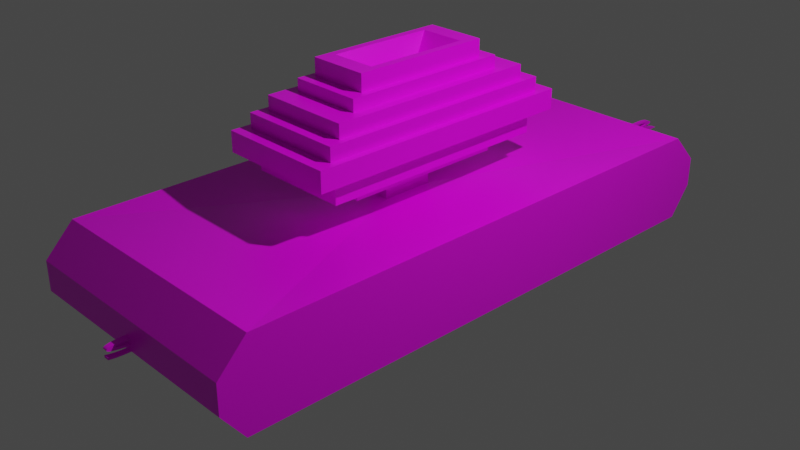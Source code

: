 # Source: spikelauncher.blend  (saved by Blender 2.93.20; exported with 4.5.12 LTS)
import bpy
from mathutils import Matrix  # noqa: F401  (used for matrix-valued properties, if any)

bpy.ops.wm.read_factory_settings(use_empty=True)
scene = bpy.context.scene
scene.name = 'Scene'

# ---- collections
col_collection = bpy.data.collections.new('Collection'); scene.collection.children.link(col_collection)

# ---- images (referenced by path relative to the original .blend; pixels are not part of the script)
import os
ASSET_DIR = os.environ.get("B2B_ASSET_DIR", "")  # directory of the original .blend (textures are referenced by path, not embedded)
HERE = os.path.dirname(os.path.abspath(__file__))  # packed textures are extracted next to this script under _unpacked/

def load_image(name, relpath, width, height, colorspace="sRGB"):
    """Load a texture the original file referenced (path relative to the .blend, or extracted next to this script)."""
    p = next((c for c in (os.path.join(HERE, relpath), os.path.join(ASSET_DIR, relpath)) if relpath and os.path.exists(c)), "")
    if p:
        img = bpy.data.images.load(p, check_existing=True)
        img.name = name
    else:  # same state as the original file: an image datablock whose file is absent (Cycles renders it pink)
        img = bpy.data.images.new(name, width, height)
        img.source = "FILE"
        img.filepath = "//" + (relpath or name)
    img.colorspace_settings.name = colorspace
    return img
img_palet_jpg = load_image('palet.jpg', 'palet.jpg', 1024, 1024, 'sRGB')
img_renk_palet__png = load_image('RENK PALETİ.png', 'RENK PALETİ.png', 1024, 1024, 'sRGB')

# ---- materials (node trees are filled in below, after node groups)
mat_material = bpy.data.materials.new('Material')
mat_material.alpha_threshold = 0.0
mat_material.use_transparent_shadow = False
mat_material.line_color = (0.0, 0.0, 0.0, 1.0)
mat_material_002 = bpy.data.materials.new('Material.002')
mat_material_002.use_transparent_shadow = False

# ---- material node trees
mat_material.use_nodes = True; mat_material.node_tree.nodes.clear()
_N = mat_material.node_tree.nodes; _L = mat_material.node_tree.links
n0 = _N.new('ShaderNodeOutputMaterial'); n0.name = 'Material Output'; n0.location = (300, 300)
n1 = _N.new('ShaderNodeBsdfPrincipled'); n1.name = 'Principled BSDF'; n1.location = (10, 300)
n1.distribution = 'GGX'
n1.subsurface_method = 'BURLEY'
n1.inputs[2].default_value = 0.4
n1.inputs[3].default_value = 1.45
n1.inputs[27].default_value = (0.0, 0.0, 0.0, 1.0)
n1.inputs[28].default_value = 1.0
n2 = _N.new('ShaderNodeTexImage'); n2.name = 'Image Texture'; n2.location = (-280, 275)
n2.image = img_palet_jpg
_L.new(n1.outputs[0], n0.inputs[0])
_L.new(n2.outputs[0], n1.inputs[0])
n0.is_active_output = True
mat_material_002.use_nodes = True; mat_material_002.node_tree.nodes.clear()
_N = mat_material_002.node_tree.nodes; _L = mat_material_002.node_tree.links
n0 = _N.new('ShaderNodeBsdfPrincipled'); n0.name = 'Principled BSDF'; n0.location = (10, 300)
n0.distribution = 'GGX'
n0.subsurface_method = 'BURLEY'
n0.inputs[3].default_value = 1.45
n0.inputs[27].default_value = (0.0, 0.0, 0.0, 1.0)
n0.inputs[28].default_value = 1.0
n1 = _N.new('ShaderNodeOutputMaterial'); n1.name = 'Material Output'; n1.location = (300, 300)
n2 = _N.new('ShaderNodeTexImage'); n2.name = 'Image Texture'; n2.location = (-280, 275)
n2.image = img_renk_palet__png
_L.new(n0.outputs[0], n1.inputs[0])
_L.new(n2.outputs[0], n0.inputs[0])
n1.is_active_output = True

# ---- world
world_world = bpy.data.worlds.new('World'); scene.world = world_world
world_world.use_nodes = True; world_world.node_tree.nodes.clear()
_N = world_world.node_tree.nodes; _L = world_world.node_tree.links
n0 = _N.new('ShaderNodeOutputWorld'); n0.name = 'World Output'; n0.location = (300, 300)
n1 = _N.new('ShaderNodeBackground'); n1.name = 'Background'; n1.location = (10, 300)
n1.inputs[0].default_value = (0.05088, 0.05088, 0.05088, 1.0)
_L.new(n1.outputs[0], n0.inputs[0])
n0.is_active_output = True
world_world.color = (0.05088, 0.05088, 0.05088)
world_world.use_sun_shadow = False
world_world.sun_shadow_jitter_overblur = 0.0

# ---- cameras
cam_camera = bpy.data.cameras.new('Camera')
cam_camera.clip_end = 100.0
cam_camera.ortho_scale = 7.314

# ---- lights
light_light = bpy.data.lights.new('Light', 'POINT')
light_light.transmission_factor = 0.0
light_light.energy = 1000.0
light_light.shadow_soft_size = 0.1
light_light.shadow_maximum_resolution = 0.006
light_light.use_absolute_resolution = True

# ---- meshes
me_cube = bpy.data.meshes.new('Cube')
me_cube.from_pydata([(1.34, 1.422, -1.126), (-1.34, 1.391, 1.126), (-1.34, 1.422, -1.126), (-1.34, 1.541, 0.3752), (1.34, 1.391, 1.126), (0.3739, 0.4299, 1.767), (-0.3739, 0.4299, 1.767), (0.3739, 0.4299, 1.445), (-0.3739, 0.4299, 1.445), (-0.1215, 0.1397, 1.445), (0.1215, 0.1397, 1.445), (0.1215, 0.1397, 0.8401), (-0.1215, 0.1397, 0.8401), (0.5421, 0.6233, 1.767), (-0.5421, 0.6233, 1.767), (0.5421, 0.6233, 2.288), (-0.5421, 0.6233, 2.288), (0.6443, 0.7408, 2.288), (-0.6443, 0.7408, 2.288), (0.6443, 0.7408, 2.804), (-0.6443, 0.7408, 2.804), (0.5707, 0.6562, 2.804), (-0.5707, 0.6562, 2.804), (0.5707, 0.6562, 3.159), (-0.5707, 0.6562, 3.159), (0.5018, 0.5769, 3.159), (-0.5018, 0.5769, 3.159), (0.5018, 0.5769, 3.511), (-0.5018, 0.5769, 3.511), (0.3903, 0.4488, 3.511), (-0.3903, 0.4488, 3.511), (0.3903, 0.4488, 3.815), (-0.3903, 0.4488, 3.815), (0.3234, 0.3719, 3.815), (-0.3234, 0.3719, 3.815), (0.3234, 0.3719, 4.246), (-0.3234, 0.3719, 4.246), (0.2433, 0.2798, 4.246), (-0.2433, 0.2798, 4.246), (0.1691, 0.1945, 3.694), (-0.1691, 0.1945, 3.694), (0.3739, 0.0, 1.767), (-0.3739, 0.0, 1.445), (-0.3739, 0.0, 1.767), (0.3739, 0.0, 1.445), (0.1215, 0.0, 1.445), (0.1215, 0.0, 0.8401), (-0.1215, 0.0, 0.8401), (-0.1215, 0.0, 1.445), (-1.34, 0.0, -1.126), (-1.34, 0.0, 1.126), (1.34, 0.0, 1.126), (1.34, 0.0, -1.126), (0.5421, 0.0, 1.767), (-0.5421, 0.0, 1.767), (0.5421, 0.0, 2.288), (-0.5421, 0.0, 2.288), (0.6443, 0.0, 2.288), (-0.6443, 0.0, 2.288), (0.6443, 0.0, 2.804), (-0.6443, 0.0, 2.804), (0.5707, 0.0, 2.804), (-0.5707, 0.0, 2.804), (0.5707, 0.0, 3.159), (-0.5707, 0.0, 3.159), (0.5018, 0.0, 3.159), (-0.5018, 0.0, 3.159), (0.5018, 0.0, 3.511), (-0.5018, 0.0, 3.511), (0.3903, 0.0, 3.511), (-0.3903, 0.0, 3.511), (0.3903, 0.0, 3.815), (-0.3903, 0.0, 3.815), (0.3234, 0.0, 3.815), (-0.3234, 0.0, 3.815), (0.3234, 0.0, 4.246), (-0.3234, 0.0, 4.246), (0.2433, 0.0, 4.246), (-0.2433, 0.0, 4.246), (0.1691, 0.0, 3.694), (-0.1691, 0.0, 3.694), (0.1531, 0.8583, -1.126), (-0.1531, 0.8583, -1.126), (0.1531, 0.6823, -1.126), (-0.1531, 0.6823, -1.126), (0.1531, 0.8583, -3.349), (-0.1531, 0.8583, -3.349), (0.1531, 0.6823, -3.349), (-0.1531, 0.6823, -3.349), (1.34, 0.0, -0.3752), (1.34, 0.0, 0.3752), (-1.34, 0.0, -0.3752), (-1.34, 0.0, 0.3752), (1.34, 1.541, -0.3752), (1.34, 1.541, 0.3752), (-1.34, 1.541, -0.3752)], [], [(45, 10, 7, 44), (46, 11, 10, 45), (41, 5, 13, 53), (7, 8, 6, 5), (11, 12, 9, 10), (4, 1, 12, 11), (3, 1, 4, 94), (10, 9, 8, 7), (44, 7, 5, 41), (0, 93, 89, 52), (51, 4, 11, 46), (92, 50, 1, 3), (5, 6, 14, 13), (49, 91, 95, 2), (53, 13, 15, 55), (91, 92, 3, 95), (13, 14, 16, 15), (17, 18, 20, 19), (15, 16, 18, 17), (55, 15, 17, 57), (57, 17, 19, 59), (59, 19, 21, 61), (19, 20, 22, 21), (21, 22, 24, 23), (61, 21, 23, 63), (63, 23, 25, 65), (23, 24, 26, 25), (65, 25, 27, 67), (25, 26, 28, 27), (67, 27, 29, 69), (27, 28, 30, 29), (69, 29, 31, 71), (29, 30, 32, 31), (31, 32, 34, 33), (71, 31, 33, 73), (75, 35, 37, 77), (73, 33, 35, 75), (33, 34, 36, 35), (35, 36, 38, 37), (93, 94, 90, 89), (37, 38, 40, 39), (77, 37, 39, 79), (39, 40, 80, 79), (36, 76, 78, 38), (38, 78, 80, 40), (34, 74, 76, 36), (30, 70, 72, 32), (32, 72, 74, 34), (28, 68, 70, 30), (26, 66, 68, 28), (24, 64, 66, 26), (20, 60, 62, 22), (22, 62, 64, 24), (18, 58, 60, 20), (14, 54, 56, 16), (16, 56, 58, 18), (6, 43, 54, 14), (52, 49, 84, 83), (94, 4, 51, 90), (12, 47, 48, 9), (9, 48, 42, 8), (1, 50, 47, 12), (95, 3, 94, 93), (8, 42, 43, 6), (84, 82, 86, 88), (2, 95, 93, 0), (0, 52, 83, 81), (2, 0, 81, 82), (49, 2, 82, 84), (86, 85, 87, 88), (82, 81, 85, 86), (83, 84, 88, 87), (81, 83, 87, 85)])
_uv = me_cube.uv_layers.new(name='UVMap')
_uv.uv.foreach_set('vector', [0.625, 0.375, 0.625, 0.25, 0.625, 0.25, 0.625, 0.375, 0.2498, 0.3314, 0.2498, 0.2936, 0.2498, 0.2936, 0.2498, 0.3314, 0.625, 0.375, 0.625, 0.25, 0.625, 0.25, 0.625, 0.375, 0.625, 0.25, 0.625, 0.0, 0.625, 0.0, 0.625, 0.25, 0.625, 0.25, 0.625, 0.0, 0.625, 0.0, 0.625, 0.25, 0.2672, 0.2915, 0.2672, 0.2906, 0.2672, 0.2906, 0.2672, 0.2915, 0.5417, 0.0, 0.625, 0.0, 0.625, 0.25, 0.5417, 0.25, 0.625, 0.25, 0.625, 0.0, 0.625, 0.0, 0.625, 0.25, 0.3002, 0.5565, 0.3002, 0.5277, 0.3002, 0.5277, 0.3002, 0.5565, 0.7372, 0.2755, 0.7372, 0.2755, 0.7372, 0.2755, 0.7372, 0.2755, 0.2632, 0.3403, 0.2632, 0.3353, 0.2632, 0.3353, 0.2632, 0.3403, 0.7917, 0.625, 0.875, 0.625, 0.875, 0.75, 0.7917, 0.75, 0.625, 0.25, 0.625, 0.0, 0.625, 0.0, 0.625, 0.25, 0.625, 0.625, 0.7083, 0.625, 0.7083, 0.75, 0.625, 0.75, 0.3282, 0.1817, 0.3282, 0.1522, 0.3282, 0.1522, 0.3282, 0.1817, 0.7083, 0.625, 0.7917, 0.625, 0.7917, 0.75, 0.7083, 0.75, 0.625, 0.25, 0.625, 0.0, 0.625, 0.0, 0.625, 0.25, 0.625, 0.25, 0.625, 0.0, 0.625, 0.0, 0.625, 0.25, 0.625, 0.25, 0.625, 0.0, 0.625, 0.0, 0.625, 0.25, 0.625, 0.375, 0.625, 0.25, 0.625, 0.25, 0.625, 0.375, 0.3768, 0.534, 0.3768, 0.4841, 0.3768, 0.4841, 0.3768, 0.534, 0.625, 0.7283, 0.625, 0.6033, 0.625, 0.6033, 0.625, 0.7283, 0.625, 0.25, 0.625, 0.0, 0.625, 0.0, 0.625, 0.25, 0.625, 0.25, 0.625, 0.0, 0.625, 0.0, 0.625, 0.25, 0.2917, 0.2372, 0.2917, 0.2144, 0.2917, 0.2144, 0.2917, 0.2372, 0.625, 0.7283, 0.625, 0.6033, 0.625, 0.6033, 0.625, 0.7283, 0.625, 0.25, 0.625, 0.0, 0.625, 0.0, 0.625, 0.25, 0.7628, 0.3368, 0.7628, 0.3104, 0.7628, 0.3104, 0.7628, 0.3368, 0.625, 0.25, 0.625, 0.0, 0.625, 0.0, 0.625, 0.25, 0.7628, 0.3368, 0.7628, 0.3104, 0.7628, 0.3104, 0.7628, 0.3368, 0.625, 0.25, 0.625, 0.0, 0.625, 0.0, 0.625, 0.25, 0.7628, 0.3368, 0.7628, 0.3104, 0.7628, 0.3104, 0.7628, 0.3368, 0.625, 0.25, 0.625, 0.0, 0.625, 0.0, 0.625, 0.25, 0.625, 0.25, 0.625, 0.0, 0.625, 0.0, 0.625, 0.25, 0.7628, 0.3368, 0.7628, 0.3104, 0.7628, 0.3104, 0.7628, 0.3368, 0.625, 0.7283, 0.625, 0.6033, 0.625, 0.6033, 0.625, 0.7283, 0.7628, 0.3368, 0.7628, 0.3104, 0.7628, 0.3104, 0.7628, 0.3368, 0.625, 0.25, 0.625, 0.0, 0.625, 0.0, 0.625, 0.25, 0.625, 0.6033, 0.625, 0.6533, 0.625, 0.6533, 0.625, 0.6033, 0.7305, 0.2818, 0.7403, 0.2818, 0.7403, 0.2965, 0.7305, 0.2965, 0.625, 0.25, 0.625, 0.0, 0.625, 0.0, 0.625, 0.25, 0.625, 0.375, 0.625, 0.25, 0.625, 0.25, 0.625, 0.375, 0.125, 0.5, 0.375, 0.5, 0.375, 0.625, 0.125, 0.625, 0.875, 0.75, 0.875, 0.625, 0.875, 0.625, 0.875, 0.75, 0.875, 0.75, 0.875, 0.625, 0.875, 0.625, 0.875, 0.75, 0.875, 0.75, 0.875, 0.625, 0.875, 0.625, 0.875, 0.75, 0.875, 0.75, 0.875, 0.625, 0.875, 0.625, 0.875, 0.75, 0.875, 0.75, 0.875, 0.625, 0.875, 0.625, 0.875, 0.75, 0.875, 0.75, 0.875, 0.625, 0.875, 0.625, 0.875, 0.75, 0.875, 0.75, 0.875, 0.625, 0.875, 0.625, 0.875, 0.75, 0.875, 0.75, 0.875, 0.625, 0.875, 0.625, 0.875, 0.75, 0.875, 0.75, 0.875, 0.625, 0.875, 0.625, 0.875, 0.75, 0.875, 0.75, 0.875, 0.625, 0.875, 0.625, 0.875, 0.75, 0.875, 0.75, 0.875, 0.625, 0.875, 0.625, 0.875, 0.75, 0.875, 0.75, 0.875, 0.625, 0.875, 0.625, 0.875, 0.75, 0.875, 0.75, 0.875, 0.625, 0.875, 0.625, 0.875, 0.75, 0.875, 0.75, 0.875, 0.625, 0.875, 0.625, 0.875, 0.75, 0.625, 0.875, 0.375, 0.875, 0.375, 0.875, 0.625, 0.875, 0.7403, 0.2818, 0.7502, 0.2818, 0.7502, 0.2965, 0.7403, 0.2965, 0.875, 0.75, 0.875, 0.625, 0.875, 0.625, 0.875, 0.75, 0.875, 0.75, 0.875, 0.625, 0.875, 0.625, 0.875, 0.75, 0.2682, 0.2934, 0.2682, 0.2929, 0.2682, 0.2929, 0.2682, 0.2934, 0.4583, 0.0, 0.5417, 0.0, 0.5417, 0.25, 0.4583, 0.25, 0.875, 0.75, 0.875, 0.625, 0.875, 0.625, 0.875, 0.75, 0.625, 0.625, 0.625, 0.75, 0.625, 0.75, 0.625, 0.625, 0.375, 0.0, 0.4583, 0.0, 0.4583, 0.25, 0.375, 0.25, 0.375, 0.25, 0.375, 0.375, 0.375, 0.375, 0.375, 0.25, 0.375, 0.0, 0.375, 0.25, 0.375, 0.25, 0.375, 0.0, 0.625, 0.625, 0.625, 0.75, 0.625, 0.75, 0.625, 0.625, 0.375, 0.75, 0.625, 0.75, 0.625, 0.875, 0.375, 0.875, 0.375, 0.0, 0.375, 0.25, 0.375, 0.25, 0.375, 0.0, 0.625, 0.875, 0.375, 0.875, 0.375, 0.875, 0.625, 0.875, 0.6774, 0.2887, 0.6774, 0.3251, 0.6774, 0.3251, 0.6774, 0.2887])
me_cube.materials.append(mat_material)
me_cube.use_remesh_preserve_volume = False
me_cube.use_remesh_preserve_attributes = False
me_cube.use_mirror_vertex_groups = False
me_cube.update()
me_text = bpy.data.meshes.new('Text')
me_text.from_pydata([(4.75, -0.659, 0.0), (4.748, -0.608, 0.0), (4.743, -0.5602, 0.0), (4.734, -0.5157, 0.0), (4.722, -0.4749, 0.0), (4.707, -0.438, 0.0), (4.69, -0.4052, 0.0), (4.669, -0.3769, 0.0), (4.646, -0.3531, 0.0), (4.62, -0.3342, 0.0), (4.592, -0.3203, 0.0), (4.562, -0.3119, 0.0), (4.53, -0.309, 0.0), (4.498, -0.3119, 0.0), (4.468, -0.3203, 0.0), (4.44, -0.3342, 0.0), (4.414, -0.3531, 0.0), (4.391, -0.3769, 0.0), (4.371, -0.4052, 0.0), (4.353, -0.438, 0.0), (4.338, -0.4749, 0.0), (4.326, -0.5157, 0.0), (4.317, -0.5602, 0.0), (4.312, -0.608, 0.0), (4.31, -0.659, 0.0), (4.312, -0.71, 0.0), (4.317, -0.7578, 0.0), (4.326, -0.8023, 0.0), (4.338, -0.8431, 0.0), (4.353, -0.88, 0.0), (4.371, -0.9127, 0.0), (4.391, -0.9411, 0.0), (4.414, -0.9649, 0.0), (4.44, -0.9838, 0.0), (4.468, -0.9977, 0.0), (4.498, -1.006, 0.0), (4.53, -1.009, 0.0), (4.562, -1.006, 0.0), (4.592, -0.9977, 0.0), (4.62, -0.9838, 0.0), (4.646, -0.9649, 0.0), (4.669, -0.9411, 0.0), (4.69, -0.9128, 0.0), (4.707, -0.88, 0.0), (4.722, -0.8431, 0.0), (4.734, -0.8023, 0.0), (4.743, -0.7578, 0.0), (4.748, -0.71, 0.0), (4.652, -0.659, 0.0), (4.651, -0.6977, 0.0), (4.648, -0.7336, 0.0), (4.644, -0.7667, 0.0), (4.637, -0.7967, 0.0), (4.629, -0.8237, 0.0), (4.62, -0.8475, 0.0), (4.608, -0.8679, 0.0), (4.595, -0.8849, 0.0), (4.581, -0.8983, 0.0), (4.565, -0.9081, 0.0), (4.548, -0.914, 0.0), (4.53, -0.916, 0.0), (4.512, -0.914, 0.0), (4.495, -0.9081, 0.0), (4.479, -0.8983, 0.0), (4.465, -0.8849, 0.0), (4.452, -0.8679, 0.0), (4.441, -0.8475, 0.0), (4.431, -0.8237, 0.0), (4.423, -0.7967, 0.0), (4.416, -0.7667, 0.0), (4.412, -0.7336, 0.0), (4.409, -0.6977, 0.0), (4.408, -0.659, 0.0), (4.409, -0.6203, 0.0), (4.412, -0.5844, 0.0), (4.416, -0.5513, 0.0), (4.423, -0.5213, 0.0), (4.431, -0.4943, 0.0), (4.44, -0.4705, 0.0), (4.452, -0.4501, 0.0), (4.465, -0.4331, 0.0), (4.479, -0.4197, 0.0), (4.495, -0.4099, 0.0), (4.512, -0.404, 0.0), (4.53, -0.402, 0.0), (4.548, -0.404, 0.0), (4.565, -0.4099, 0.0), (4.581, -0.4197, 0.0), (4.595, -0.4331, 0.0), (4.608, -0.4501, 0.0), (4.62, -0.4705, 0.0), (4.629, -0.4943, 0.0), (4.637, -0.5213, 0.0), (4.644, -0.5513, 0.0), (4.648, -0.5844, 0.0), (4.651, -0.6203, 0.0), (4.25, -0.659, 0.0), (4.248, -0.608, 0.0), (4.243, -0.5602, 0.0), (4.234, -0.5157, 0.0), (4.222, -0.4749, 0.0), (4.207, -0.438, 0.0), (4.19, -0.4052, 0.0), (4.169, -0.3769, 0.0), (4.146, -0.3531, 0.0), (4.12, -0.3342, 0.0), (4.092, -0.3203, 0.0), (4.062, -0.3119, 0.0), (4.03, -0.309, 0.0), (3.998, -0.3119, 0.0), (3.968, -0.3203, 0.0), (3.94, -0.3342, 0.0), (3.914, -0.3531, 0.0), (3.891, -0.3769, 0.0), (3.871, -0.4052, 0.0), (3.853, -0.438, 0.0), (3.838, -0.4749, 0.0), (3.826, -0.5157, 0.0), (3.817, -0.5602, 0.0), (3.812, -0.608, 0.0), (3.81, -0.659, 0.0), (3.812, -0.71, 0.0), (3.817, -0.7578, 0.0), (3.826, -0.8023, 0.0), (3.838, -0.8431, 0.0), (3.853, -0.88, 0.0), (3.871, -0.9127, 0.0), (3.891, -0.9411, 0.0), (3.914, -0.9649, 0.0), (3.94, -0.9838, 0.0), (3.968, -0.9977, 0.0), (3.998, -1.006, 0.0), (4.03, -1.009, 0.0), (4.062, -1.006, 0.0), (4.092, -0.9977, 0.0), (4.12, -0.9838, 0.0), (4.146, -0.9649, 0.0), (4.169, -0.9411, 0.0), (4.189, -0.9128, 0.0), (4.207, -0.88, 0.0), (4.222, -0.8431, 0.0), (4.234, -0.8023, 0.0), (4.243, -0.7578, 0.0), (4.248, -0.71, 0.0), (4.152, -0.659, 0.0), (4.151, -0.6977, 0.0), (4.148, -0.7336, 0.0), (4.144, -0.7667, 0.0), (4.137, -0.7967, 0.0), (4.129, -0.8237, 0.0), (4.12, -0.8475, 0.0), (4.108, -0.8679, 0.0), (4.095, -0.8849, 0.0), (4.081, -0.8983, 0.0), (4.065, -0.9081, 0.0), (4.048, -0.914, 0.0), (4.03, -0.916, 0.0), (4.012, -0.914, 0.0), (3.995, -0.9081, 0.0), (3.979, -0.8983, 0.0), (3.965, -0.8849, 0.0), (3.952, -0.8679, 0.0), (3.941, -0.8475, 0.0), (3.931, -0.8237, 0.0), (3.923, -0.7967, 0.0), (3.916, -0.7667, 0.0), (3.912, -0.7336, 0.0), (3.909, -0.6977, 0.0), (3.908, -0.659, 0.0), (3.909, -0.6203, 0.0), (3.912, -0.5844, 0.0), (3.916, -0.5513, 0.0), (3.923, -0.5213, 0.0), (3.931, -0.4943, 0.0), (3.941, -0.4705, 0.0), (3.952, -0.4501, 0.0), (3.965, -0.4331, 0.0), (3.979, -0.4197, 0.0), (3.995, -0.4099, 0.0), (4.012, -0.404, 0.0), (4.03, -0.402, 0.0), (4.048, -0.404, 0.0), (4.065, -0.4099, 0.0), (4.081, -0.4197, 0.0), (4.095, -0.4331, 0.0), (4.108, -0.4501, 0.0), (4.12, -0.4705, 0.0), (4.129, -0.4943, 0.0), (4.137, -0.5213, 0.0), (4.144, -0.5513, 0.0), (4.148, -0.5844, 0.0), (4.151, -0.6203, 0.0), (3.75, -0.659, 0.0), (3.748, -0.608, 0.0), (3.743, -0.5602, 0.0), (3.734, -0.5157, 0.0), (3.722, -0.4749, 0.0), (3.707, -0.438, 0.0), (3.69, -0.4052, 0.0), (3.669, -0.3769, 0.0), (3.646, -0.3531, 0.0), (3.62, -0.3342, 0.0), (3.592, -0.3203, 0.0), (3.562, -0.3119, 0.0), (3.53, -0.309, 0.0), (3.498, -0.3119, 0.0), (3.468, -0.3203, 0.0), (3.44, -0.3342, 0.0), (3.414, -0.3531, 0.0), (3.391, -0.3769, 0.0), (3.371, -0.4052, 0.0), (3.353, -0.438, 0.0), (3.338, -0.4749, 0.0), (3.326, -0.5157, 0.0), (3.317, -0.5602, 0.0), (3.312, -0.608, 0.0), (3.31, -0.659, 0.0), (3.312, -0.71, 0.0), (3.317, -0.7578, 0.0), (3.326, -0.8023, 0.0), (3.338, -0.8431, 0.0), (3.353, -0.88, 0.0), (3.371, -0.9127, 0.0), (3.391, -0.9411, 0.0), (3.414, -0.9649, 0.0), (3.44, -0.9838, 0.0), (3.468, -0.9977, 0.0), (3.498, -1.006, 0.0), (3.53, -1.009, 0.0), (3.562, -1.006, 0.0), (3.592, -0.9977, 0.0), (3.62, -0.9838, 0.0), (3.646, -0.9649, 0.0), (3.669, -0.9411, 0.0), (3.69, -0.9128, 0.0), (3.707, -0.88, 0.0), (3.722, -0.8431, 0.0), (3.734, -0.8023, 0.0), (3.743, -0.7578, 0.0), (3.748, -0.71, 0.0), (3.652, -0.659, 0.0), (3.651, -0.6977, 0.0), (3.648, -0.7336, 0.0), (3.644, -0.7667, 0.0), (3.637, -0.7967, 0.0), (3.629, -0.8237, 0.0), (3.62, -0.8475, 0.0), (3.608, -0.8679, 0.0), (3.595, -0.8849, 0.0), (3.581, -0.8983, 0.0), (3.565, -0.9081, 0.0), (3.548, -0.914, 0.0), (3.53, -0.916, 0.0), (3.512, -0.914, 0.0), (3.495, -0.9081, 0.0), (3.479, -0.8983, 0.0), (3.465, -0.8849, 0.0), (3.452, -0.8679, 0.0), (3.441, -0.8475, 0.0), (3.431, -0.8237, 0.0), (3.423, -0.7967, 0.0), (3.416, -0.7667, 0.0), (3.412, -0.7336, 0.0), (3.409, -0.6977, 0.0), (3.408, -0.659, 0.0), (3.409, -0.6203, 0.0), (3.412, -0.5844, 0.0), (3.416, -0.5513, 0.0), (3.423, -0.5213, 0.0), (3.431, -0.4943, 0.0), (3.441, -0.4705, 0.0), (3.452, -0.4501, 0.0), (3.465, -0.4331, 0.0), (3.479, -0.4197, 0.0), (3.495, -0.4099, 0.0), (3.512, -0.404, 0.0), (3.53, -0.402, 0.0), (3.548, -0.404, 0.0), (3.565, -0.4099, 0.0), (3.581, -0.4197, 0.0), (3.595, -0.4331, 0.0), (3.608, -0.4501, 0.0), (3.62, -0.4705, 0.0), (3.629, -0.4943, 0.0), (3.637, -0.5213, 0.0), (3.644, -0.5513, 0.0), (3.648, -0.5844, 0.0), (3.651, -0.6203, 0.0), (3.246, -0.907, 0.0), (2.985, -0.907, 0.0), (3.021, -0.8635, 0.0), (3.053, -0.8233, 0.0), (3.082, -0.7861, 0.0), (3.108, -0.7514, 0.0), (3.129, -0.7189, 0.0), (3.148, -0.6882, 0.0), (3.163, -0.659, 0.0), (3.176, -0.6309, 0.0), (3.185, -0.6035, 0.0), (3.192, -0.5765, 0.0), (3.196, -0.5494, 0.0), (3.197, -0.522, 0.0), (3.195, -0.4913, 0.0), (3.19, -0.4625, 0.0), (3.182, -0.4356, 0.0), (3.17, -0.4108, 0.0), (3.156, -0.3883, 0.0), (3.139, -0.3682, 0.0), (3.12, -0.3508, 0.0), (3.098, -0.3362, 0.0), (3.073, -0.3246, 0.0), (3.047, -0.316, 0.0), (3.019, -0.3108, 0.0), (2.989, -0.309, 0.0), (2.975, -0.3094, 0.0), (2.962, -0.3108, 0.0), (2.948, -0.313, 0.0), (2.935, -0.3161, 0.0), (2.922, -0.3201, 0.0), (2.909, -0.325, 0.0), (2.895, -0.3308, 0.0), (2.882, -0.3376, 0.0), (2.869, -0.3453, 0.0), (2.855, -0.3539, 0.0), (2.842, -0.3635, 0.0), (2.828, -0.374, 0.0), (2.828, -0.497, 0.0), (2.842, -0.4805, 0.0), (2.855, -0.4659, 0.0), (2.868, -0.4531, 0.0), (2.881, -0.442, 0.0), (2.894, -0.4326, 0.0), (2.907, -0.4247, 0.0), (2.92, -0.4183, 0.0), (2.933, -0.4133, 0.0), (2.945, -0.4095, 0.0), (2.957, -0.407, 0.0), (2.97, -0.4055, 0.0), (2.982, -0.405, 0.0), (2.998, -0.4061, 0.0), (3.014, -0.4093, 0.0), (3.029, -0.4145, 0.0), (3.042, -0.4215, 0.0), (3.055, -0.4304, 0.0), (3.066, -0.4409, 0.0), (3.075, -0.453, 0.0), (3.084, -0.4665, 0.0), (3.09, -0.4814, 0.0), (3.095, -0.4975, 0.0), (3.098, -0.5147, 0.0), (3.099, -0.533, 0.0), (3.099, -0.5468, 0.0), (3.098, -0.5598, 0.0), (3.096, -0.5721, 0.0), (3.094, -0.584, 0.0), (3.091, -0.5955, 0.0), (3.087, -0.6067, 0.0), (3.083, -0.618, 0.0), (3.078, -0.6294, 0.0), (3.072, -0.641, 0.0), (3.066, -0.653, 0.0), (3.059, -0.6657, 0.0), (3.051, -0.679, 0.0), (3.036, -0.7042, 0.0), (3.019, -0.7303, 0.0), (3.0, -0.757, 0.0), (2.98, -0.7842, 0.0), (2.96, -0.8116, 0.0), (2.939, -0.839, 0.0), (2.917, -0.8663, 0.0), (2.896, -0.8931, 0.0), (2.875, -0.9195, 0.0), (2.854, -0.945, 0.0), (2.833, -0.9696, 0.0), (2.814, -0.993, 0.0), (2.814, -1.0, 0.0), (3.246, -1.0, 0.0), (7.312, 0.682, 0.0), (7.312, 0.0, 0.0), (7.41, 0.0, 0.0), (7.41, 0.296, 0.0), (7.451, 0.296, 0.0), (7.463, 0.2956, 0.0), (7.476, 0.2942, 0.0), (7.488, 0.2913, 0.0), (7.5, 0.2867, 0.0), (7.513, 0.2799, 0.0), (7.527, 0.2705, 0.0), (7.541, 0.2582, 0.0), (7.556, 0.2427, 0.0), (7.573, 0.2234, 0.0), (7.591, 0.2002, 0.0), (7.61, 0.1725, 0.0), (7.632, 0.14, 0.0), (7.722, 0.0, 0.0), (7.839, 0.0, 0.0), (7.828, 0.01541, 0.0), (7.818, 0.02931, 0.0), (7.809, 0.04191, 0.0), (7.8, 0.05344, 0.0), (7.793, 0.06415, 0.0), (7.786, 0.07425, 0.0), (7.779, 0.08398, 0.0), (7.773, 0.09356, 0.0), (7.766, 0.1032, 0.0), (7.76, 0.1132, 0.0), (7.753, 0.1237, 0.0), (7.746, 0.135, 0.0), (7.733, 0.1558, 0.0), (7.721, 0.1757, 0.0), (7.709, 0.1946, 0.0), (7.697, 0.2127, 0.0), (7.686, 0.2298, 0.0), (7.674, 0.246, 0.0), (7.662, 0.2613, 0.0), (7.649, 0.2757, 0.0), (7.637, 0.2891, 0.0), (7.623, 0.3017, 0.0), (7.609, 0.3133, 0.0), (7.594, 0.324, 0.0), (7.612, 0.3319, 0.0), (7.628, 0.341, 0.0), (7.643, 0.3512, 0.0), (7.656, 0.3626, 0.0), (7.668, 0.3752, 0.0), (7.678, 0.3888, 0.0), (7.687, 0.4034, 0.0), (7.695, 0.419, 0.0), (7.7, 0.4357, 0.0), (7.705, 0.4532, 0.0), (7.707, 0.4717, 0.0), (7.708, 0.491, 0.0), (7.706, 0.5195, 0.0), (7.701, 0.5461, 0.0), (7.692, 0.5706, 0.0), (7.681, 0.593, 0.0), (7.666, 0.613, 0.0), (7.648, 0.6308, 0.0), (7.627, 0.646, 0.0), (7.603, 0.6587, 0.0), (7.577, 0.6688, 0.0), (7.549, 0.676, 0.0), (7.517, 0.6805, 0.0), (7.484, 0.682, 0.0), (7.41, 0.598, 0.0), (7.473, 0.598, 0.0), (7.496, 0.5972, 0.0), (7.516, 0.5948, 0.0), (7.534, 0.5909, 0.0), (7.55, 0.5855, 0.0), (7.564, 0.5787, 0.0), (7.575, 0.5705, 0.0), (7.585, 0.561, 0.0), (7.593, 0.5501, 0.0), (7.599, 0.5381, 0.0), (7.603, 0.5249, 0.0), (7.606, 0.5105, 0.0), (7.607, 0.495, 0.0), (7.607, 0.4808, 0.0), (7.605, 0.467, 0.0), (7.601, 0.4536, 0.0), (7.596, 0.4409, 0.0), (7.589, 0.429, 0.0), (7.58, 0.4181, 0.0), (7.568, 0.4084, 0.0), (7.555, 0.4001, 0.0), (7.538, 0.3933, 0.0), (7.519, 0.3883, 0.0), (7.498, 0.3851, 0.0), (7.473, 0.384, 0.0), (7.41, 0.384, 0.0), (7.197, 0.682, 0.0), (6.81, 0.682, 0.0), (6.81, 0.0, 0.0), (7.206, 0.0, 0.0), (7.206, 0.088, 0.0), (6.908, 0.088, 0.0), (6.908, 0.3, 0.0), (7.187, 0.3, 0.0), (7.187, 0.388, 0.0), (6.908, 0.388, 0.0), (6.908, 0.594, 0.0), (7.197, 0.594, 0.0), (6.659, 0.682, 0.0), (6.561, 0.682, 0.0), (6.561, 0.385, 0.0), (6.179, 0.385, 0.0), (6.179, 0.682, 0.0), (6.081, 0.682, 0.0), (6.081, 0.0, 0.0), (6.179, 0.0, 0.0), (6.179, 0.297, 0.0), (6.561, 0.297, 0.0), (6.561, 0.0, 0.0), (6.659, 0.0, 0.0), (5.954, 0.635, 0.0), (5.931, 0.6443, 0.0), (5.909, 0.6527, 0.0), (5.888, 0.6602, 0.0), (5.868, 0.6669, 0.0), (5.848, 0.6727, 0.0), (5.828, 0.6776, 0.0), (5.81, 0.6818, 0.0), (5.791, 0.6851, 0.0), (5.773, 0.6877, 0.0), (5.755, 0.6896, 0.0), (5.738, 0.6906, 0.0), (5.72, 0.691, 0.0), (5.667, 0.6879, 0.0), (5.617, 0.6788, 0.0), (5.57, 0.664, 0.0), (5.527, 0.6439, 0.0), (5.487, 0.6188, 0.0), (5.452, 0.589, 0.0), (5.421, 0.5549, 0.0), (5.395, 0.5168, 0.0), (5.374, 0.475, 0.0), (5.359, 0.4299, 0.0), (5.349, 0.3818, 0.0), (5.346, 0.331, 0.0), (5.348, 0.2943, 0.0), (5.355, 0.2562, 0.0), (5.368, 0.2175, 0.0), (5.385, 0.1793, 0.0), (5.407, 0.1423, 0.0), (5.434, 0.1074, 0.0), (5.467, 0.07545, 0.0), (5.505, 0.04737, 0.0), (5.549, 0.02402, 0.0), (5.598, 0.006255, 0.0), (5.653, -0.005041, 0.0), (5.714, -0.009, 0.0), (5.74, -0.008488, 0.0), (5.765, -0.006986, 0.0), (5.788, -0.004547, 0.0), (5.811, -0.001222, 0.0), (5.832, 0.002936, 0.0), (5.852, 0.007875, 0.0), (5.872, 0.01354, 0.0), (5.891, 0.01989, 0.0), (5.909, 0.02686, 0.0), (5.927, 0.0344, 0.0), (5.944, 0.04247, 0.0), (5.961, 0.051, 0.0), (5.961, 0.158, 0.0), (5.942, 0.146, 0.0), (5.922, 0.1349, 0.0), (5.902, 0.1249, 0.0), (5.882, 0.1158, 0.0), (5.862, 0.1078, 0.0), (5.842, 0.1008, 0.0), (5.822, 0.09477, 0.0), (5.802, 0.08985, 0.0), (5.782, 0.086, 0.0), (5.762, 0.08323, 0.0), (5.742, 0.08156, 0.0), (5.723, 0.081, 0.0), (5.683, 0.08317, 0.0), (5.646, 0.08956, 0.0), (5.611, 0.09995, 0.0), (5.579, 0.1141, 0.0), (5.549, 0.1319, 0.0), (5.523, 0.1531, 0.0), (5.501, 0.1775, 0.0), (5.482, 0.2049, 0.0), (5.467, 0.235, 0.0), (5.456, 0.2677, 0.0), (5.449, 0.3028, 0.0), (5.447, 0.34, 0.0), (5.449, 0.3766, 0.0), (5.456, 0.4114, 0.0), (5.468, 0.4441, 0.0), (5.483, 0.4743, 0.0), (5.502, 0.502, 0.0), (5.525, 0.5268, 0.0), (5.55, 0.5484, 0.0), (5.579, 0.5667, 0.0), (5.611, 0.5813, 0.0), (5.645, 0.5921, 0.0), (5.681, 0.5987, 0.0), (5.719, 0.601, 0.0), (5.739, 0.6005, 0.0), (5.758, 0.5991, 0.0), (5.777, 0.5968, 0.0), (5.796, 0.5935, 0.0), (5.815, 0.5892, 0.0), (5.835, 0.5839, 0.0), (5.854, 0.5775, 0.0), (5.873, 0.5702, 0.0), (5.893, 0.5618, 0.0), (5.913, 0.5523, 0.0), (5.933, 0.5417, 0.0), (5.954, 0.53, 0.0), (5.223, 0.682, 0.0), (5.131, 0.682, 0.0), (5.131, 0.154, 0.0), (4.669, 0.682, 0.0), (4.591, 0.682, 0.0), (4.591, 0.0, 0.0), (4.683, 0.0, 0.0), (4.683, 0.525, 0.0), (5.139, 0.0, 0.0), (5.223, 0.0, 0.0), (4.457, 0.682, 0.0), (4.359, 0.682, 0.0), (4.359, 0.285, 0.0), (4.359, 0.2693, 0.0), (4.358, 0.2542, 0.0), (4.357, 0.2396, 0.0), (4.356, 0.2257, 0.0), (4.353, 0.2124, 0.0), (4.351, 0.1996, 0.0), (4.347, 0.1875, 0.0), (4.343, 0.176, 0.0), (4.337, 0.165, 0.0), (4.331, 0.1547, 0.0), (4.324, 0.1451, 0.0), (4.316, 0.136, 0.0), (4.308, 0.1284, 0.0), (4.299, 0.1212, 0.0), (4.288, 0.1143, 0.0), (4.277, 0.108, 0.0), (4.265, 0.1021, 0.0), (4.253, 0.09688, 0.0), (4.239, 0.09227, 0.0), (4.224, 0.08837, 0.0), (4.208, 0.08523, 0.0), (4.192, 0.08292, 0.0), (4.174, 0.08149, 0.0), (4.156, 0.081, 0.0), (4.141, 0.0814, 0.0), (4.127, 0.08259, 0.0), (4.114, 0.08458, 0.0), (4.1, 0.08737, 0.0), (4.087, 0.09097, 0.0), (4.075, 0.09538, 0.0), (4.063, 0.1006, 0.0), (4.051, 0.1066, 0.0), (4.04, 0.1135, 0.0), (4.029, 0.1212, 0.0), (4.019, 0.1297, 0.0), (4.009, 0.139, 0.0), (4.002, 0.1468, 0.0), (3.995, 0.1548, 0.0), (3.99, 0.1631, 0.0), (3.985, 0.172, 0.0), (3.98, 0.1815, 0.0), (3.977, 0.1918, 0.0), (3.974, 0.203, 0.0), (3.972, 0.2154, 0.0), (3.97, 0.229, 0.0), (3.969, 0.244, 0.0), (3.968, 0.2607, 0.0), (3.968, 0.279, 0.0), (3.968, 0.682, 0.0), (3.87, 0.682, 0.0), (3.87, 0.258, 0.0), (3.873, 0.2137, 0.0), (3.881, 0.1736, 0.0), (3.894, 0.1378, 0.0), (3.912, 0.1061, 0.0), (3.933, 0.07845, 0.0), (3.958, 0.05475, 0.0), (3.986, 0.03492, 0.0), (4.016, 0.01889, 0.0), (4.049, 0.006562, 0.0), (4.083, -0.002139, 0.0), (4.118, -0.007299, 0.0), (4.154, -0.009, 0.0), (4.203, -0.006739, 0.0), (4.247, -7.87e-05, 0.0), (4.287, 0.0108, 0.0), (4.323, 0.0257, 0.0), (4.354, 0.04446, 0.0), (4.382, 0.06688, 0.0), (4.405, 0.09277, 0.0), (4.424, 0.122, 0.0), (4.438, 0.1543, 0.0), (4.449, 0.1895, 0.0), (4.455, 0.2275, 0.0), (4.457, 0.268, 0.0), (3.504, 0.686, 0.0), (3.435, 0.686, 0.0), (3.142, 0.0, 0.0), (3.242, 0.0, 0.0), (3.328, 0.201, 0.0), (3.618, 0.201, 0.0), (3.709, 0.0, 0.0), (3.809, 0.0, 0.0), (3.468, 0.536, 0.0), (3.578, 0.289, 0.0), (3.366, 0.289, 0.0), (2.824, 0.682, 0.0), (2.726, 0.682, 0.0), (2.726, 0.0, 0.0), (3.132, 0.0, 0.0), (3.132, 0.088, 0.0), (2.824, 0.088, 0.0), (2.336, 0.682, 0.0), (1.949, 0.682, 0.0), (1.949, 0.0, 0.0), (2.345, 0.0, 0.0), (2.345, 0.088, 0.0), (2.047, 0.088, 0.0), (2.047, 0.3, 0.0), (2.326, 0.3, 0.0), (2.326, 0.388, 0.0), (2.047, 0.388, 0.0), (2.047, 0.594, 0.0), (2.336, 0.594, 0.0), (1.503, 0.359, 0.0), (1.8, 0.682, 0.0), (1.678, 0.682, 0.0), (1.391, 0.37, 0.0), (1.391, 0.682, 0.0), (1.293, 0.682, 0.0), (1.293, 0.0, 0.0), (1.391, 0.0, 0.0), (1.391, 0.337, 0.0), (1.738, 0.0, 0.0), (1.873, 0.0, 0.0), (1.142, 0.682, 0.0), (1.044, 0.682, 0.0), (1.044, 0.0, 0.0), (1.142, 0.0, 0.0), (0.528, 0.682, 0.0), (0.528, 0.0, 0.0), (0.626, 0.0, 0.0), (0.626, 0.295, 0.0), (0.728, 0.295, 0.0), (0.7657, 0.2967, 0.0), (0.7999, 0.3017, 0.0), (0.8306, 0.3098, 0.0), (0.8579, 0.3207, 0.0), (0.8817, 0.3343, 0.0), (0.9023, 0.3504, 0.0), (0.9195, 0.3686, 0.0), (0.9335, 0.3889, 0.0), (0.9443, 0.411, 0.0), (0.9519, 0.4347, 0.0), (0.9565, 0.4598, 0.0), (0.958, 0.486, 0.0), (0.9566, 0.5125, 0.0), (0.9523, 0.538, 0.0), (0.945, 0.5622, 0.0), (0.9349, 0.5848, 0.0), (0.9216, 0.6057, 0.0), (0.9054, 0.6245, 0.0), (0.886, 0.6411, 0.0), (0.8635, 0.6552, 0.0), (0.8378, 0.6666, 0.0), (0.8088, 0.675, 0.0), (0.7766, 0.6802, 0.0), (0.741, 0.682, 0.0), (0.626, 0.594, 0.0), (0.741, 0.594, 0.0), (0.762, 0.5929, 0.0), (0.7805, 0.5898, 0.0), (0.7967, 0.5848, 0.0), (0.8106, 0.5781, 0.0), (0.8225, 0.5701, 0.0), (0.8324, 0.5608, 0.0), (0.8404, 0.5504, 0.0), (0.8467, 0.5392, 0.0), (0.8514, 0.5273, 0.0), (0.8546, 0.5151, 0.0), (0.8564, 0.5025, 0.0), (0.857, 0.49, 0.0), (0.856, 0.4736, 0.0), (0.8532, 0.4585, 0.0), (0.8485, 0.4446, 0.0), (0.8421, 0.432, 0.0), (0.834, 0.4208, 0.0), (0.8244, 0.411, 0.0), (0.8132, 0.4026, 0.0), (0.8006, 0.3956, 0.0), (0.7865, 0.3902, 0.0), (0.7712, 0.3862, 0.0), (0.7547, 0.3838, 0.0), (0.737, 0.383, 0.0), (0.626, 0.383, 0.0), (0.399, 0.643, 0.0), (0.3869, 0.6507, 0.0), (0.3747, 0.6577, 0.0), (0.3623, 0.664, 0.0), (0.3498, 0.6697, 0.0), (0.3372, 0.6747, 0.0), (0.3245, 0.679, 0.0), (0.3117, 0.6827, 0.0), (0.2989, 0.6857, 0.0), (0.2859, 0.688, 0.0), (0.273, 0.6897, 0.0), (0.26, 0.6907, 0.0), (0.247, 0.691, 0.0), (0.2167, 0.6895, 0.0), (0.1883, 0.6852, 0.0), (0.1619, 0.6782, 0.0), (0.1378, 0.6685, 0.0), (0.116, 0.6563, 0.0), (0.09663, 0.6416, 0.0), (0.07989, 0.6247, 0.0), (0.06589, 0.6055, 0.0), (0.05477, 0.5843, 0.0), (0.04665, 0.561, 0.0), (0.04169, 0.5359, 0.0), (0.04, 0.509, 0.0), (0.0458, 0.4656, 0.0), (0.06185, 0.4284, 0.0), (0.08609, 0.3962, 0.0), (0.1165, 0.368, 0.0), (0.151, 0.3429, 0.0), (0.1875, 0.3197, 0.0), (0.224, 0.2976, 0.0), (0.2585, 0.2753, 0.0), (0.2889, 0.2519, 0.0), (0.3131, 0.2265, 0.0), (0.3292, 0.1978, 0.0), (0.335, 0.165, 0.0), (0.3343, 0.1553, 0.0), (0.3321, 0.1454, 0.0), (0.3283, 0.1355, 0.0), (0.3231, 0.1258, 0.0), (0.3163, 0.1165, 0.0), (0.308, 0.1077, 0.0), (0.2981, 0.0998, 0.0), (0.2866, 0.09285, 0.0), (0.2734, 0.08709, 0.0), (0.2586, 0.08273, 0.0), (0.2421, 0.07997, 0.0), (0.224, 0.079, 0.0), (0.2073, 0.07973, 0.0), (0.1909, 0.08189, 0.0), (0.1746, 0.08547, 0.0), (0.1587, 0.09044, 0.0), (0.143, 0.0968, 0.0), (0.1276, 0.1045, 0.0), (0.1126, 0.1135, 0.0), (0.098, 0.1239, 0.0), (0.0838, 0.1355, 0.0), (0.07004, 0.1484, 0.0), (0.05677, 0.1626, 0.0), (0.044, 0.178, 0.0), (0.044, 0.054, 0.0), (0.05832, 0.04373, 0.0), (0.0728, 0.0344, 0.0), (0.08748, 0.02602, 0.0), (0.1024, 0.01856, 0.0), (0.1176, 0.01201, 0.0), (0.1331, 0.006375, 0.0), (0.149, 0.001634, 0.0), (0.1653, -0.002222, 0.0), (0.182, -0.005203, 0.0), (0.1991, -0.007319, 0.0), (0.2168, -0.008582, 0.0), (0.235, -0.009, 0.0), (0.2619, -0.007403, 0.0), (0.2873, -0.002727, 0.0), (0.3113, 0.004859, 0.0), (0.3334, 0.01519, 0.0), (0.3536, 0.02808, 0.0), (0.3718, 0.04338, 0.0), (0.3876, 0.0609, 0.0), (0.4009, 0.08048, 0.0), (0.4116, 0.102, 0.0), (0.4195, 0.1251, 0.0), (0.4243, 0.1499, 0.0), (0.426, 0.176, 0.0), (0.4202, 0.2259, 0.0), (0.4041, 0.2679, 0.0), (0.3799, 0.3032, 0.0), (0.3495, 0.333, 0.0), (0.315, 0.3587, 0.0), (0.2785, 0.3812, 0.0), (0.242, 0.4021, 0.0), (0.2075, 0.4223, 0.0), (0.1771, 0.4432, 0.0), (0.1529, 0.466, 0.0), (0.1368, 0.4918, 0.0), (0.131, 0.522, 0.0), (0.1319, 0.5337, 0.0), (0.1346, 0.5447, 0.0), (0.139, 0.5549, 0.0), (0.145, 0.5643, 0.0), (0.1525, 0.5729, 0.0), (0.1614, 0.5805, 0.0), (0.1716, 0.5871, 0.0), (0.183, 0.5927, 0.0), (0.1955, 0.5971, 0.0), (0.2091, 0.6003, 0.0), (0.2236, 0.6023, 0.0), (0.239, 0.603, 0.0), (0.2507, 0.6027, 0.0), (0.2628, 0.6016, 0.0), (0.2753, 0.5996, 0.0), (0.288, 0.5968, 0.0), (0.3011, 0.593, 0.0), (0.3145, 0.5881, 0.0), (0.3281, 0.5821, 0.0), (0.342, 0.5749, 0.0), (0.356, 0.5663, 0.0), (0.3702, 0.5564, 0.0), (0.3845, 0.545, 0.0), (0.399, 0.532, 0.0)], [], [(13, 11, 12), (14, 11, 13), (14, 10, 11), (15, 10, 14), (15, 9, 10), (16, 9, 15), (16, 8, 9), (17, 8, 16), (17, 7, 8), (18, 7, 17), (18, 84, 7), (84, 6, 7), (18, 83, 84), (85, 6, 84), (18, 82, 83), (86, 6, 85), (19, 82, 18), (86, 5, 6), (19, 81, 82), (87, 5, 86), (19, 80, 81), (88, 5, 87), (19, 79, 80), (89, 5, 88), (20, 79, 19), (89, 4, 5), (20, 78, 79), (90, 4, 89), (20, 77, 78), (91, 4, 90), (21, 77, 20), (91, 3, 4), (21, 76, 77), (92, 3, 91), (22, 76, 21), (92, 2, 3), (22, 75, 76), (93, 2, 92), (22, 74, 75), (94, 2, 93), (23, 74, 22), (94, 1, 2), (23, 73, 74), (95, 1, 94), (24, 73, 23), (95, 0, 1), (24, 72, 73), (48, 0, 95), (25, 72, 24), (25, 71, 72), (49, 0, 48), (49, 47, 0), (25, 70, 71), (50, 47, 49), (26, 70, 25), (50, 46, 47), (26, 69, 70), (51, 46, 50), (27, 69, 26), (51, 45, 46), (27, 68, 69), (52, 45, 51), (27, 67, 68), (53, 45, 52), (28, 67, 27), (53, 44, 45), (28, 66, 67), (54, 44, 53), (29, 66, 28), (54, 43, 44), (29, 65, 66), (55, 43, 54), (29, 64, 65), (56, 43, 55), (30, 64, 29), (56, 42, 43), (30, 63, 64), (57, 42, 56), (30, 62, 63), (58, 42, 57), (30, 61, 62), (59, 42, 58), (31, 61, 30), (59, 41, 42), (31, 60, 61), (60, 41, 59), (31, 41, 60), (32, 41, 31), (32, 40, 41), (33, 40, 32), (33, 39, 40), (34, 39, 33), (34, 38, 39), (35, 38, 34), (35, 37, 38), (36, 37, 35), (109, 107, 108), (110, 107, 109), (110, 106, 107), (111, 106, 110), (111, 105, 106), (112, 105, 111), (112, 104, 105), (113, 104, 112), (113, 103, 104), (114, 103, 113), (114, 180, 103), (180, 102, 103), (114, 179, 180), (181, 102, 180), (114, 178, 179), (182, 102, 181), (115, 178, 114), (182, 101, 102), (115, 177, 178), (183, 101, 182), (115, 176, 177), (184, 101, 183), (115, 175, 176), (185, 101, 184), (116, 175, 115), (185, 100, 101), (116, 174, 175), (186, 100, 185), (116, 173, 174), (187, 100, 186), (117, 173, 116), (187, 99, 100), (117, 172, 173), (188, 99, 187), (118, 172, 117), (188, 98, 99), (118, 171, 172), (189, 98, 188), (118, 170, 171), (190, 98, 189), (119, 170, 118), (190, 97, 98), (119, 169, 170), (191, 97, 190), (120, 169, 119), (191, 96, 97), (120, 168, 169), (144, 96, 191), (121, 168, 120), (121, 167, 168), (145, 96, 144), (145, 143, 96), (121, 166, 167), (146, 143, 145), (122, 166, 121), (146, 142, 143), (122, 165, 166), (147, 142, 146), (123, 165, 122), (147, 141, 142), (123, 164, 165), (148, 141, 147), (123, 163, 164), (149, 141, 148), (124, 163, 123), (149, 140, 141), (124, 162, 163), (150, 140, 149), (125, 162, 124), (150, 139, 140), (125, 161, 162), (151, 139, 150), (125, 160, 161), (152, 139, 151), (126, 160, 125), (152, 138, 139), (126, 159, 160), (153, 138, 152), (126, 158, 159), (154, 138, 153), (126, 157, 158), (155, 138, 154), (127, 157, 126), (155, 137, 138), (127, 156, 157), (156, 137, 155), (127, 137, 156), (128, 137, 127), (128, 136, 137), (129, 136, 128), (129, 135, 136), (130, 135, 129), (130, 134, 135), (131, 134, 130), (131, 133, 134), (132, 133, 131), (205, 203, 204), (206, 203, 205), (206, 202, 203), (207, 202, 206), (207, 201, 202), (208, 201, 207), (208, 200, 201), (209, 200, 208), (209, 199, 200), (210, 199, 209), (210, 276, 199), (276, 198, 199), (210, 275, 276), (277, 198, 276), (210, 274, 275), (278, 198, 277), (211, 274, 210), (278, 197, 198), (211, 273, 274), (279, 197, 278), (211, 272, 273), (280, 197, 279), (211, 271, 272), (281, 197, 280), (212, 271, 211), (281, 196, 197), (212, 270, 271), (282, 196, 281), (212, 269, 270), (283, 196, 282), (213, 269, 212), (283, 195, 196), (213, 268, 269), (284, 195, 283), (214, 268, 213), (284, 194, 195), (214, 267, 268), (285, 194, 284), (214, 266, 267), (286, 194, 285), (215, 266, 214), (286, 193, 194), (215, 265, 266), (287, 193, 286), (216, 265, 215), (287, 192, 193), (216, 264, 265), (240, 192, 287), (217, 264, 216), (217, 263, 264), (241, 192, 240), (241, 239, 192), (217, 262, 263), (242, 239, 241), (218, 262, 217), (242, 238, 239), (218, 261, 262), (243, 238, 242), (219, 261, 218), (243, 237, 238), (219, 260, 261), (244, 237, 243), (219, 259, 260), (245, 237, 244), (220, 259, 219), (245, 236, 237), (220, 258, 259), (246, 236, 245), (221, 258, 220), (246, 235, 236), (221, 257, 258), (247, 235, 246), (221, 256, 257), (248, 235, 247), (222, 256, 221), (248, 234, 235), (222, 255, 256), (249, 234, 248), (222, 254, 255), (250, 234, 249), (222, 253, 254), (251, 234, 250), (223, 253, 222), (251, 233, 234), (223, 252, 253), (252, 233, 251), (223, 233, 252), (224, 233, 223), (224, 232, 233), (225, 232, 224), (225, 231, 232), (226, 231, 225), (226, 230, 231), (227, 230, 226), (227, 229, 230), (228, 229, 227), (314, 312, 313), (315, 312, 314), (316, 312, 315), (316, 311, 312), (317, 311, 316), (317, 310, 311), (318, 310, 317), (319, 310, 318), (319, 309, 310), (320, 309, 319), (321, 309, 320), (321, 308, 309), (322, 308, 321), (323, 308, 322), (323, 307, 308), (324, 307, 323), (325, 307, 324), (325, 306, 307), (326, 327, 325), (327, 328, 325), (328, 329, 325), (329, 330, 325), (330, 331, 325), (331, 332, 325), (332, 333, 325), (333, 334, 325), (334, 335, 325), (335, 336, 325), (336, 337, 325), (337, 306, 325), (337, 338, 306), (338, 305, 306), (339, 305, 338), (340, 305, 339), (341, 305, 340), (341, 304, 305), (342, 304, 341), (343, 304, 342), (344, 304, 343), (344, 303, 304), (345, 303, 344), (346, 303, 345), (346, 302, 303), (347, 302, 346), (348, 302, 347), (348, 301, 302), (349, 301, 348), (350, 301, 349), (350, 300, 301), (351, 300, 350), (352, 300, 351), (352, 299, 300), (353, 299, 352), (354, 299, 353), (354, 298, 299), (355, 298, 354), (356, 298, 355), (356, 297, 298), (357, 297, 356), (358, 297, 357), (359, 297, 358), (359, 296, 297), (360, 296, 359), (361, 296, 360), (361, 295, 296), (362, 295, 361), (363, 295, 362), (363, 294, 295), (364, 294, 363), (364, 293, 294), (365, 293, 364), (365, 292, 293), (366, 292, 365), (367, 292, 366), (367, 291, 292), (368, 291, 367), (368, 290, 291), (369, 290, 368), (369, 289, 290), (370, 289, 369), (371, 289, 370), (371, 288, 289), (371, 376, 288), (372, 376, 371), (373, 376, 372), (374, 376, 373), (375, 376, 374), (378, 444, 377), (444, 443, 377), (444, 442, 443), (444, 441, 442), (444, 440, 441), (444, 439, 440), (444, 438, 439), (444, 437, 438), (444, 436, 437), (444, 445, 436), (445, 435, 436), (378, 470, 444), (446, 435, 445), (447, 435, 446), (448, 435, 447), (448, 434, 435), (449, 434, 448), (450, 434, 449), (451, 434, 450), (451, 433, 434), (452, 433, 451), (453, 433, 452), (454, 433, 453), (454, 432, 433), (455, 432, 454), (456, 432, 455), (456, 431, 432), (457, 431, 456), (458, 431, 457), (458, 430, 431), (459, 430, 458), (459, 429, 430), (460, 429, 459), (461, 429, 460), (461, 428, 429), (462, 428, 461), (462, 427, 428), (463, 427, 462), (463, 426, 427), (464, 426, 463), (465, 426, 464), (465, 425, 426), (466, 425, 465), (467, 425, 466), (467, 424, 425), (468, 424, 467), (469, 424, 468), (378, 380, 470), (380, 469, 470), (380, 424, 469), (380, 423, 424), (380, 422, 423), (380, 421, 422), (380, 420, 421), (380, 419, 420), (380, 418, 419), (380, 417, 418), (380, 381, 417), (381, 382, 417), (382, 416, 417), (378, 379, 380), (383, 416, 382), (384, 416, 383), (385, 416, 384), (385, 415, 416), (386, 415, 385), (387, 415, 386), (387, 414, 415), (388, 414, 387), (388, 413, 414), (389, 413, 388), (389, 412, 413), (390, 412, 389), (390, 411, 412), (391, 411, 390), (391, 410, 411), (392, 410, 391), (392, 409, 410), (392, 408, 409), (393, 408, 392), (393, 407, 408), (394, 407, 393), (394, 406, 407), (394, 405, 406), (394, 404, 405), (394, 403, 404), (394, 402, 403), (394, 401, 402), (394, 400, 401), (394, 399, 400), (394, 398, 399), (394, 397, 398), (394, 396, 397), (394, 395, 396), (473, 481, 472), (481, 471, 472), (481, 482, 471), (473, 480, 481), (473, 477, 480), (477, 479, 480), (477, 478, 479), (473, 476, 477), (473, 475, 476), (473, 474, 475), (489, 487, 488), (489, 486, 487), (485, 483, 484), (485, 494, 483), (489, 491, 486), (491, 485, 486), (491, 492, 485), (492, 494, 485), (489, 490, 491), (493, 494, 492), (508, 506, 507), (508, 505, 506), (508, 504, 505), (509, 504, 508), (509, 503, 504), (509, 502, 503), (509, 501, 502), (510, 501, 509), (510, 500, 501), (510, 499, 500), (510, 498, 499), (511, 498, 510), (511, 497, 498), (511, 496, 497), (511, 495, 496), (512, 495, 511), (512, 582, 495), (582, 583, 495), (583, 584, 495), (584, 585, 495), (585, 586, 495), (586, 587, 495), (587, 588, 495), (588, 589, 495), (589, 590, 495), (590, 591, 495), (591, 592, 495), (513, 580, 512), (580, 581, 512), (581, 582, 512), (513, 579, 580), (513, 578, 579), (513, 577, 578), (514, 577, 513), (514, 576, 577), (514, 575, 576), (515, 575, 514), (515, 574, 575), (515, 573, 574), (516, 573, 515), (516, 572, 573), (517, 572, 516), (517, 571, 572), (517, 570, 571), (518, 570, 517), (518, 569, 570), (519, 569, 518), (519, 568, 569), (519, 567, 568), (520, 567, 519), (520, 566, 567), (521, 566, 520), (521, 565, 566), (522, 565, 521), (522, 564, 565), (523, 564, 522), (523, 563, 564), (524, 563, 523), (524, 562, 563), (545, 543, 544), (524, 561, 562), (546, 543, 545), (525, 561, 524), (547, 543, 546), (525, 560, 561), (548, 543, 547), (549, 543, 548), (525, 559, 560), (550, 543, 549), (526, 559, 525), (551, 543, 550), (526, 558, 559), (552, 543, 551), (553, 543, 552), (526, 557, 558), (554, 543, 553), (555, 543, 554), (526, 556, 557), (556, 543, 555), (526, 543, 556), (527, 543, 526), (527, 542, 543), (528, 542, 527), (528, 541, 542), (528, 540, 541), (528, 539, 540), (529, 539, 528), (529, 538, 539), (529, 537, 538), (529, 536, 537), (530, 536, 529), (530, 535, 536), (530, 534, 535), (530, 533, 534), (531, 533, 530), (531, 532, 533), (598, 596, 597), (598, 600, 596), (600, 595, 596), (595, 593, 594), (595, 602, 593), (598, 599, 600), (601, 595, 600), (601, 602, 595), (656, 654, 655), (656, 653, 654), (605, 603, 604), (605, 680, 603), (606, 680, 605), (656, 652, 653), (607, 680, 606), (607, 679, 680), (656, 651, 652), (657, 651, 656), (608, 679, 607), (657, 650, 651), (609, 679, 608), (657, 649, 650), (609, 678, 679), (610, 678, 609), (657, 648, 649), (658, 648, 657), (611, 678, 610), (658, 647, 648), (612, 678, 611), (658, 646, 647), (612, 677, 678), (613, 677, 612), (658, 645, 646), (614, 677, 613), (659, 645, 658), (659, 644, 645), (615, 677, 614), (659, 643, 644), (659, 642, 643), (616, 677, 615), (616, 676, 677), (659, 641, 642), (617, 676, 616), (659, 640, 641), (660, 640, 659), (618, 676, 617), (660, 639, 640), (619, 676, 618), (619, 675, 676), (660, 638, 639), (620, 675, 619), (621, 675, 620), (660, 637, 638), (622, 675, 621), (660, 636, 637), (661, 636, 660), (623, 675, 622), (661, 635, 636), (624, 675, 623), (661, 634, 635), (624, 674, 675), (625, 674, 624), (661, 633, 634), (626, 674, 625), (661, 632, 633), (627, 674, 626), (661, 631, 632), (628, 674, 627), (661, 630, 631), (629, 674, 628), (661, 629, 630), (661, 674, 629), (662, 674, 661), (662, 673, 674), (663, 673, 662), (663, 672, 673), (664, 672, 663), (664, 671, 672), (665, 671, 664), (665, 670, 671), (666, 670, 665), (666, 669, 670), (667, 669, 666), (667, 668, 669), (683, 681, 682), (683, 689, 681), (689, 688, 681), (683, 691, 689), (690, 688, 689), (683, 685, 691), (685, 690, 691), (685, 686, 690), (686, 688, 690), (683, 684, 685), (687, 688, 686), (694, 692, 693), (694, 697, 692), (694, 696, 697), (694, 695, 696), (700, 708, 699), (708, 698, 699), (708, 709, 698), (700, 707, 708), (700, 704, 707), (704, 706, 707), (704, 705, 706), (700, 703, 704), (700, 702, 703), (700, 701, 702), (716, 714, 715), (716, 713, 714), (713, 711, 712), (713, 710, 711), (716, 718, 713), (718, 710, 713), (718, 720, 710), (716, 717, 718), (719, 720, 718), (723, 721, 722), (723, 724, 721), (726, 754, 725), (754, 753, 725), (754, 752, 753), (754, 751, 752), (754, 750, 751), (754, 749, 750), (754, 748, 749), (754, 747, 748), (754, 746, 747), (754, 755, 746), (755, 745, 746), (726, 780, 754), (756, 745, 755), (757, 745, 756), (758, 745, 757), (758, 744, 745), (759, 744, 758), (760, 744, 759), (761, 744, 760), (761, 743, 744), (762, 743, 761), (763, 743, 762), (764, 743, 763), (764, 742, 743), (765, 742, 764), (766, 742, 765), (766, 741, 742), (767, 741, 766), (768, 741, 767), (768, 740, 741), (769, 740, 768), (769, 739, 740), (770, 739, 769), (771, 739, 770), (771, 738, 739), (772, 738, 771), (773, 738, 772), (773, 737, 738), (774, 737, 773), (775, 737, 774), (776, 737, 775), (777, 737, 776), (777, 736, 737), (778, 736, 777), (779, 736, 778), (726, 728, 780), (728, 779, 780), (728, 736, 779), (728, 735, 736), (728, 734, 735), (728, 733, 734), (728, 732, 733), (728, 731, 732), (728, 730, 731), (728, 729, 730), (726, 727, 728), (794, 792, 793), (794, 791, 792), (794, 790, 791), (795, 790, 794), (795, 789, 790), (795, 788, 789), (796, 788, 795), (796, 787, 788), (796, 786, 787), (797, 786, 796), (797, 785, 786), (797, 784, 785), (798, 784, 797), (798, 783, 784), (798, 782, 783), (799, 782, 798), (799, 781, 782), (799, 894, 781), (894, 895, 781), (895, 896, 781), (896, 897, 781), (897, 898, 781), (898, 899, 781), (899, 900, 781), (900, 901, 781), (901, 902, 781), (800, 892, 799), (892, 893, 799), (893, 894, 799), (801, 890, 800), (890, 891, 800), (891, 892, 800), (802, 889, 801), (889, 890, 801), (802, 888, 889), (802, 887, 888), (802, 886, 887), (802, 885, 886), (802, 884, 885), (803, 884, 802), (803, 883, 884), (803, 882, 883), (803, 881, 882), (804, 881, 803), (804, 880, 881), (804, 879, 880), (805, 879, 804), (805, 878, 879), (805, 877, 878), (806, 877, 805), (806, 876, 877), (806, 875, 876), (807, 875, 806), (807, 874, 875), (808, 874, 807), (808, 873, 874), (808, 872, 873), (809, 872, 808), (809, 871, 872), (810, 871, 809), (810, 870, 871), (811, 870, 810), (811, 869, 870), (812, 869, 811), (812, 868, 869), (813, 868, 812), (814, 868, 813), (814, 867, 868), (815, 867, 814), (816, 867, 815), (816, 866, 867), (817, 866, 816), (842, 840, 841), (817, 865, 866), (818, 865, 817), (842, 839, 840), (819, 865, 818), (819, 864, 865), (842, 838, 839), (820, 864, 819), (842, 837, 838), (821, 864, 820), (822, 864, 821), (822, 863, 864), (842, 836, 837), (823, 863, 822), (842, 835, 836), (824, 863, 823), (842, 834, 835), (824, 862, 863), (825, 862, 824), (842, 833, 834), (826, 862, 825), (842, 832, 833), (827, 862, 826), (842, 831, 832), (828, 862, 827), (842, 830, 831), (828, 861, 862), (829, 861, 828), (842, 829, 830), (842, 861, 829), (842, 860, 861), (843, 860, 842), (844, 860, 843), (844, 859, 860), (845, 859, 844), (845, 858, 859), (846, 858, 845), (847, 858, 846), (847, 857, 858), (848, 857, 847), (849, 857, 848), (849, 856, 857), (850, 856, 849), (851, 856, 850), (851, 855, 856), (852, 855, 851), (853, 855, 852), (853, 854, 855)])
_uv = me_text.uv_layers.new(name='UVMap')
_uv.uv.foreach_set('vector', [0.7256, 0.2931, 0.7244, 0.2931, 0.725, 0.2931, 0.5862, 0.1068, 0.5851, 0.1068, 0.5858, 0.1068, 0.5862, 0.1068, 0.5847, 0.1068, 0.5851, 0.1068, 0.04779, 0.197, 0.04779, 0.197, 0.04779, 0.197, 0.04779, 0.197, 0.04779, 0.197, 0.04779, 0.197, 0.04779, 0.197, 0.04779, 0.197, 0.04779, 0.197, 0.04779, 0.197, 0.04779, 0.197, 0.04779, 0.197, 0.04779, 0.197, 0.04779, 0.197, 0.04779, 0.197, 0.04779, 0.197, 0.04779, 0.197, 0.04779, 0.197, 0.0478, 0.197, 0.04779, 0.197, 0.04779, 0.197, 0.0478, 0.197, 0.04786, 0.197, 0.04779, 0.197, 0.04786, 0.197, 0.04778, 0.197, 0.04779, 0.197, 0.5878, 0.1068, 0.6133, 0.1199, 0.6137, 0.1199, 0.8947, 0.3, 0.06316, 0.3, 0.8842, 0.6533, 0.1895, 0.3, 0.8632, 0.6533, 0.8737, 0.6533, 0.9053, 0.0, 0.06316, 0.0, 0.8947, 0.0, 0.0478, 0.197, 0.04785, 0.197, 0.0478, 0.197, 0.9053, 0.0, 0.05263, 0.0, 0.06316, 0.0, 0.2, 0.0, 0.8526, 0.0, 0.8632, 0.0, 0.9158, 0.0, 0.05263, 0.0, 0.9053, 0.0, 0.2, 0.0, 0.8421, 0.0, 0.8526, 0.0, 0.04786, 0.197, 0.04778, 0.197, 0.04786, 0.197, 0.0478, 0.197, 0.04785, 0.197, 0.04785, 0.197, 0.04786, 0.197, 0.04778, 0.197, 0.04786, 0.197, 0.0478, 0.197, 0.04785, 0.197, 0.0478, 0.197, 0.04786, 0.197, 0.04778, 0.197, 0.04778, 0.197, 0.0478, 0.197, 0.04785, 0.197, 0.04785, 0.197, 0.04786, 0.197, 0.04778, 0.197, 0.04786, 0.197, 0.0478, 0.197, 0.04785, 0.197, 0.04785, 0.197, 0.04786, 0.197, 0.04778, 0.197, 0.04786, 0.197, 0.0478, 0.197, 0.04785, 0.197, 0.0478, 0.197, 0.04786, 0.197, 0.04778, 0.197, 0.04778, 0.197, 0.0478, 0.197, 0.04785, 0.197, 0.04785, 0.197, 0.04786, 0.197, 0.04778, 0.197, 0.04786, 0.197, 0.0478, 0.197, 0.04785, 0.197, 0.0478, 0.197, 0.04786, 0.197, 0.04778, 0.197, 0.04778, 0.197, 0.0478, 0.197, 0.04785, 0.197, 0.04785, 0.197, 0.04786, 0.197, 0.04778, 0.197, 0.04786, 0.197, 0.0478, 0.197, 0.04785, 0.197, 0.04785, 0.197, 0.04787, 0.197, 0.04778, 0.197, 0.04786, 0.197, 0.0478, 0.197, 0.04785, 0.197, 0.0478, 0.197, 0.04787, 0.197, 0.04778, 0.197, 0.04778, 0.197, 0.0478, 0.197, 0.04785, 0.197, 0.04785, 0.197, 0.04787, 0.197, 0.04778, 0.197, 0.04787, 0.197, 0.0478, 0.197, 0.04785, 0.197, 0.0478, 0.197, 0.04787, 0.197, 0.04778, 0.197, 0.04778, 0.197, 0.0478, 0.197, 0.04785, 0.197, 0.04785, 0.197, 0.04782, 0.197, 0.04778, 0.197, 0.04787, 0.197, 0.0478, 0.197, 0.04785, 0.197, 0.0478, 0.197, 0.0478, 0.197, 0.04784, 0.197, 0.04785, 0.197, 0.04782, 0.197, 0.04778, 0.197, 0.04782, 0.197, 0.04782, 0.197, 0.04782, 0.197, 0.04778, 0.197, 0.0478, 0.197, 0.04784, 0.197, 0.04784, 0.197, 0.04782, 0.197, 0.04782, 0.197, 0.04782, 0.197, 0.0478, 0.197, 0.04784, 0.197, 0.0478, 0.197, 0.04782, 0.197, 0.04782, 0.197, 0.04782, 0.197, 0.0478, 0.197, 0.04784, 0.197, 0.04784, 0.197, 0.04783, 0.197, 0.04782, 0.197, 0.04782, 0.197, 0.0478, 0.197, 0.04784, 0.197, 0.0478, 0.197, 0.04783, 0.197, 0.04782, 0.197, 0.04782, 0.197, 0.0478, 0.197, 0.04784, 0.197, 0.04784, 0.197, 0.04783, 0.197, 0.04782, 0.197, 0.04783, 0.197, 0.0478, 0.197, 0.04784, 0.197, 0.04784, 0.197, 0.04783, 0.197, 0.04782, 0.197, 0.04783, 0.197, 0.0478, 0.197, 0.04784, 0.197, 0.0478, 0.197, 0.04783, 0.197, 0.04782, 0.197, 0.04782, 0.197, 0.0478, 0.197, 0.04784, 0.197, 0.04784, 0.197, 0.04783, 0.197, 0.04782, 0.197, 0.04783, 0.197, 0.04781, 0.197, 0.04784, 0.197, 0.0478, 0.197, 0.04783, 0.197, 0.04782, 0.197, 0.04782, 0.197, 0.3053, 0.0, 0.6842, 0.0, 0.6947, 0.0, 0.04783, 0.197, 0.04782, 0.197, 0.04783, 0.197, 0.3053, 0.0, 0.6737, 0.0, 0.6842, 0.0, 0.04783, 0.197, 0.04782, 0.197, 0.04783, 0.197, 0.04781, 0.197, 0.04784, 0.197, 0.04781, 0.197, 0.04783, 0.197, 0.04782, 0.197, 0.04782, 0.197, 0.3158, 0.0, 0.6632, 0.0, 0.6737, 0.0, 0.6, 0.0, 0.4421, 0.0, 0.5895, 0.0, 0.3158, 0.0, 0.6526, 0.0, 0.6632, 0.0, 0.6105, 0.0, 0.4421, 0.0, 0.6, 0.0, 0.5925, 0.1199, 0.6047, 0.1199, 0.6051, 0.1199, 0.6211, 0.6533, 0.4421, 0.6533, 0.6105, 0.6533, 0.04781, 0.197, 0.04784, 0.197, 0.04781, 0.197, 0.04783, 0.197, 0.04782, 0.197, 0.04782, 0.197, 0.3263, 0.0, 0.6316, 0.0, 0.6421, 0.0, 0.6316, 0.0, 0.4316, 0.0, 0.6211, 0.0, 0.3263, 0.0, 0.4316, 0.0, 0.6316, 0.0, 0.04781, 0.197, 0.04782, 0.197, 0.04781, 0.197, 0.04781, 0.197, 0.04782, 0.197, 0.04782, 0.197, 0.04781, 0.197, 0.04782, 0.197, 0.04781, 0.197, 0.04781, 0.197, 0.04781, 0.197, 0.04782, 0.197, 0.04781, 0.197, 0.04781, 0.197, 0.04781, 0.197, 0.04781, 0.197, 0.04781, 0.197, 0.04781, 0.197, 0.5945, 0.1199, 0.5957, 0.1199, 0.5941, 0.1199, 0.5945, 0.1199, 0.5953, 0.1199, 0.5957, 0.1199, 0.04781, 0.197, 0.04781, 0.197, 0.04781, 0.197, 0.1368, 0.3, 0.1158, 0.3, 0.1263, 0.3, 0.04779, 0.197, 0.04779, 0.197, 0.04779, 0.197, 0.04779, 0.197, 0.04779, 0.197, 0.04779, 0.197, 0.04779, 0.197, 0.04779, 0.197, 0.04779, 0.197, 0.04779, 0.197, 0.04779, 0.197, 0.04779, 0.197, 0.04779, 0.197, 0.04779, 0.197, 0.04779, 0.197, 0.04779, 0.197, 0.04779, 0.197, 0.04779, 0.197, 0.04779, 0.197, 0.04779, 0.197, 0.04779, 0.197, 0.04779, 0.197, 0.04779, 0.197, 0.04779, 0.197, 0.0478, 0.197, 0.04779, 0.197, 0.04779, 0.197, 0.0478, 0.197, 0.04786, 0.197, 0.04779, 0.197, 0.04786, 0.197, 0.04778, 0.197, 0.04779, 0.197, 0.04698, 0.197, 0.04802, 0.1975, 0.04803, 0.1975, 0.8947, 0.3, 0.06316, 0.3, 0.8842, 0.6533, 0.6079, 0.1065, 0.6094, 0.1073, 0.6094, 0.1073, 0.9053, 0.0, 0.06316, 0.0, 0.8947, 0.0, 0.0478, 0.197, 0.04785, 0.197, 0.0478, 0.197, 0.9053, 0.0, 0.05263, 0.0, 0.06316, 0.0, 0.2, 0.0, 0.8526, 0.0, 0.8632, 0.0, 0.9158, 0.0, 0.05263, 0.0, 0.9053, 0.0, 0.2, 0.0, 0.8421, 0.0, 0.8526, 0.0, 0.9263, 0.0, 0.05263, 0.0, 0.9158, 0.0, 0.2, 0.0, 0.8316, 0.0, 0.8421, 0.0, 0.9368, 0.0, 0.05263, 0.0, 0.9263, 0.0, 0.2105, 0.0, 0.8316, 0.0, 0.2, 0.0, 0.04786, 0.197, 0.04778, 0.197, 0.04778, 0.197, 0.2105, 0.0, 0.8211, 0.0, 0.8316, 0.0, 0.9474, 0.0, 0.04211, 0.0, 0.9368, 0.0, 0.0478, 0.197, 0.04785, 0.197, 0.04785, 0.197, 0.9579, 0.0, 0.04211, 0.0, 0.9474, 0.0, 0.0478, 0.197, 0.04785, 0.197, 0.0478, 0.197, 0.04786, 0.197, 0.04778, 0.197, 0.04778, 0.197, 0.0478, 0.197, 0.04785, 0.197, 0.04785, 0.197, 0.04786, 0.197, 0.04778, 0.197, 0.04786, 0.197, 0.0478, 0.197, 0.04785, 0.197, 0.0478, 0.197, 0.04786, 0.197, 0.04778, 0.197, 0.04778, 0.197, 0.0478, 0.197, 0.04785, 0.197, 0.04785, 0.197, 0.04786, 0.197, 0.04778, 0.197, 0.04786, 0.197, 0.0478, 0.197, 0.04785, 0.197, 0.04785, 0.197, 0.04787, 0.197, 0.04778, 0.197, 0.04786, 0.197, 0.0478, 0.197, 0.04785, 0.197, 0.0478, 0.197, 0.04787, 0.197, 0.04778, 0.197, 0.04778, 0.197, 0.0478, 0.197, 0.04785, 0.197, 0.04785, 0.197, 0.04787, 0.197, 0.04778, 0.197, 0.04787, 0.197, 0.0478, 0.197, 0.04785, 0.197, 0.0478, 0.197, 0.04787, 0.197, 0.04778, 0.197, 0.04778, 0.197, 0.0478, 0.197, 0.04785, 0.197, 0.04785, 0.197, 0.04782, 0.197, 0.04778, 0.197, 0.04787, 0.197, 0.0478, 0.197, 0.04785, 0.197, 0.0478, 0.197, 0.0478, 0.197, 0.04784, 0.197, 0.04785, 0.197, 0.04782, 0.197, 0.04778, 0.197, 0.04782, 0.197, 0.04782, 0.197, 0.04782, 0.197, 0.04778, 0.197, 0.0478, 0.197, 0.04784, 0.197, 0.04784, 0.197, 0.04782, 0.197, 0.04782, 0.197, 0.04782, 0.197, 0.0478, 0.197, 0.04784, 0.197, 0.0478, 0.197, 0.04782, 0.197, 0.04782, 0.197, 0.04782, 0.197, 0.0478, 0.197, 0.04784, 0.197, 0.04784, 0.197, 0.04783, 0.197, 0.04782, 0.197, 0.04782, 0.197, 0.0478, 0.197, 0.04784, 0.197, 0.0478, 0.197, 0.04783, 0.197, 0.04782, 0.197, 0.04782, 0.197, 0.0478, 0.197, 0.04784, 0.197, 0.04784, 0.197, 0.04783, 0.197, 0.04782, 0.197, 0.04783, 0.197, 0.0478, 0.197, 0.04784, 0.197, 0.04784, 0.197, 0.04783, 0.197, 0.04782, 0.197, 0.04783, 0.197, 0.0478, 0.197, 0.04784, 0.197, 0.0478, 0.197, 0.04783, 0.197, 0.04782, 0.197, 0.04782, 0.197, 0.0478, 0.197, 0.04784, 0.197, 0.04784, 0.197, 0.04783, 0.197, 0.04782, 0.197, 0.04783, 0.197, 0.04781, 0.197, 0.04784, 0.197, 0.0478, 0.197, 0.04783, 0.197, 0.04782, 0.197, 0.04782, 0.197, 0.04781, 0.197, 0.04784, 0.197, 0.04784, 0.197, 0.5789, 0.0, 0.4526, 0.0, 0.5684, 0.0, 0.04781, 0.197, 0.04784, 0.197, 0.04784, 0.197, 0.5895, 0.0, 0.4526, 0.0, 0.5789, 0.0, 0.04781, 0.197, 0.04784, 0.197, 0.04781, 0.197, 0.04783, 0.197, 0.04782, 0.197, 0.04782, 0.197, 0.04781, 0.197, 0.04784, 0.197, 0.04784, 0.197, 0.04783, 0.197, 0.04782, 0.197, 0.04783, 0.197, 0.3158, 0.0, 0.6526, 0.0, 0.6632, 0.0, 0.6105, 0.0, 0.4421, 0.0, 0.6, 0.0, 0.3158, 0.0, 0.6421, 0.0, 0.6526, 0.0, 0.6211, 0.0, 0.4421, 0.0, 0.6105, 0.0, 0.04781, 0.197, 0.04784, 0.197, 0.04781, 0.197, 0.6211, 0.0, 0.4316, 0.0, 0.4421, 0.0, 0.04781, 0.197, 0.04783, 0.197, 0.04784, 0.197, 0.6316, 0.0, 0.4316, 0.0, 0.6211, 0.0, 0.04781, 0.197, 0.04782, 0.197, 0.04783, 0.197, 0.04781, 0.197, 0.04782, 0.197, 0.04781, 0.197, 0.04781, 0.197, 0.04782, 0.197, 0.04782, 0.197, 0.04781, 0.197, 0.04782, 0.197, 0.04781, 0.197, 0.04781, 0.197, 0.04781, 0.197, 0.04782, 0.197, 0.04781, 0.197, 0.04781, 0.197, 0.04781, 0.197, 0.04781, 0.197, 0.04781, 0.197, 0.04781, 0.197, 0.04781, 0.197, 0.04781, 0.197, 0.04781, 0.197, 0.04781, 0.197, 0.04781, 0.197, 0.04781, 0.197, 0.3789, 0.6533, 0.3895, 0.6533, 0.3684, 0.6533, 0.7256, 0.2931, 0.7244, 0.2931, 0.725, 0.2931, 0.04779, 0.197, 0.04779, 0.197, 0.04779, 0.197, 0.04691, 0.197, 0.04685, 0.197, 0.04686, 0.197, 0.04779, 0.197, 0.04779, 0.197, 0.04779, 0.197, 0.04779, 0.197, 0.04779, 0.197, 0.04779, 0.197, 0.04779, 0.197, 0.04779, 0.197, 0.04779, 0.197, 0.04779, 0.197, 0.04779, 0.197, 0.04779, 0.197, 0.04779, 0.197, 0.04779, 0.197, 0.04779, 0.197, 0.04779, 0.197, 0.04779, 0.197, 0.04779, 0.197, 0.0478, 0.197, 0.04779, 0.197, 0.04779, 0.197, 0.0478, 0.197, 0.04786, 0.197, 0.04779, 0.197, 0.04786, 0.197, 0.04778, 0.197, 0.04779, 0.197, 0.6079, 0.1065, 0.6094, 0.1073, 0.6094, 0.1073, 0.8947, 0.0, 0.06316, 0.0, 0.8842, 0.0, 0.04698, 0.197, 0.048, 0.1975, 0.04802, 0.1975, 0.9053, 0.0, 0.06316, 0.0, 0.8947, 0.0, 0.0478, 0.197, 0.04785, 0.197, 0.0478, 0.197, 0.04786, 0.197, 0.04778, 0.197, 0.04778, 0.197, 0.0478, 0.197, 0.04785, 0.197, 0.04785, 0.197, 0.04786, 0.197, 0.04778, 0.197, 0.04786, 0.197, 0.2, 0.0, 0.8421, 0.0, 0.8526, 0.0, 0.04786, 0.197, 0.04778, 0.197, 0.04786, 0.197, 0.2, 0.0, 0.8316, 0.0, 0.8421, 0.0, 0.04786, 0.197, 0.04778, 0.197, 0.04786, 0.197, 0.0478, 0.197, 0.04785, 0.197, 0.0478, 0.197, 0.04786, 0.197, 0.04778, 0.197, 0.04778, 0.197, 0.0478, 0.197, 0.04785, 0.197, 0.04785, 0.197, 0.04786, 0.197, 0.04778, 0.197, 0.04786, 0.197, 0.0478, 0.197, 0.04785, 0.197, 0.04785, 0.197, 0.04786, 0.197, 0.04778, 0.197, 0.04786, 0.197, 0.0478, 0.197, 0.04785, 0.197, 0.0478, 0.197, 0.04786, 0.197, 0.04778, 0.197, 0.04778, 0.197, 0.0478, 0.197, 0.04785, 0.197, 0.04785, 0.197, 0.04786, 0.197, 0.04778, 0.197, 0.04786, 0.197, 0.0478, 0.197, 0.04785, 0.197, 0.0478, 0.197, 0.04786, 0.197, 0.04778, 0.197, 0.04778, 0.197, 0.0478, 0.197, 0.04785, 0.197, 0.04785, 0.197, 0.04786, 0.197, 0.04778, 0.197, 0.04786, 0.197, 0.0478, 0.197, 0.04785, 0.197, 0.04785, 0.197, 0.04787, 0.197, 0.04778, 0.197, 0.04786, 0.197, 0.0478, 0.197, 0.04785, 0.197, 0.0478, 0.197, 0.04787, 0.197, 0.04778, 0.197, 0.04778, 0.197, 0.0478, 0.197, 0.04785, 0.197, 0.04785, 0.197, 0.04787, 0.197, 0.04778, 0.197, 0.04787, 0.197, 0.0478, 0.197, 0.04785, 0.197, 0.0478, 0.197, 0.04787, 0.197, 0.04778, 0.197, 0.04778, 0.197, 0.0478, 0.197, 0.04785, 0.197, 0.04785, 0.197, 0.04782, 0.197, 0.04778, 0.197, 0.04787, 0.197, 0.0478, 0.197, 0.04785, 0.197, 0.0478, 0.197, 0.0478, 0.197, 0.04784, 0.197, 0.04785, 0.197, 0.04782, 0.197, 0.04778, 0.197, 0.04782, 0.197, 0.04782, 0.197, 0.04782, 0.197, 0.04778, 0.197, 0.0478, 0.197, 0.04784, 0.197, 0.04784, 0.197, 0.04782, 0.197, 0.04782, 0.197, 0.04782, 0.197, 0.0478, 0.197, 0.04784, 0.197, 0.0478, 0.197, 0.04782, 0.197, 0.04782, 0.197, 0.04782, 0.197, 0.0478, 0.197, 0.04784, 0.197, 0.04784, 0.197, 0.04783, 0.197, 0.04782, 0.197, 0.04782, 0.197, 0.0478, 0.197, 0.04784, 0.197, 0.0478, 0.197, 0.04783, 0.197, 0.04782, 0.197, 0.04782, 0.197, 0.0478, 0.197, 0.04784, 0.197, 0.04784, 0.197, 0.04783, 0.197, 0.04782, 0.197, 0.04783, 0.197, 0.0478, 0.197, 0.04784, 0.197, 0.04784, 0.197, 0.04783, 0.197, 0.04782, 0.197, 0.04783, 0.197, 0.0478, 0.197, 0.04784, 0.197, 0.0478, 0.197, 0.04783, 0.197, 0.04782, 0.197, 0.04782, 0.197, 0.0478, 0.197, 0.04784, 0.197, 0.04784, 0.197, 0.04783, 0.197, 0.04782, 0.197, 0.04783, 0.197, 0.04781, 0.197, 0.04784, 0.197, 0.0478, 0.197, 0.04783, 0.197, 0.04782, 0.197, 0.04782, 0.197, 0.04781, 0.197, 0.04784, 0.197, 0.04784, 0.197, 0.04783, 0.197, 0.04782, 0.197, 0.04783, 0.197, 0.04781, 0.197, 0.04784, 0.197, 0.04784, 0.197, 0.04783, 0.197, 0.04782, 0.197, 0.04783, 0.197, 0.04781, 0.197, 0.04784, 0.197, 0.04781, 0.197, 0.04783, 0.197, 0.04782, 0.197, 0.04782, 0.197, 0.04781, 0.197, 0.04784, 0.197, 0.04784, 0.197, 0.6, 0.0, 0.4421, 0.0, 0.5895, 0.0, 0.3158, 0.0, 0.6526, 0.0, 0.6632, 0.0, 0.6105, 0.0, 0.4421, 0.0, 0.6, 0.0, 0.3158, 0.0, 0.6421, 0.0, 0.6526, 0.0, 0.6211, 0.0, 0.4421, 0.0, 0.6105, 0.0, 0.04781, 0.197, 0.04784, 0.197, 0.04781, 0.197, 0.6211, 0.0, 0.4316, 0.0, 0.4421, 0.0, 0.04781, 0.197, 0.04783, 0.197, 0.04784, 0.197, 0.6316, 0.0, 0.4316, 0.0, 0.6211, 0.0, 0.04781, 0.197, 0.04782, 0.197, 0.04783, 0.197, 0.04781, 0.197, 0.04782, 0.197, 0.04781, 0.197, 0.04781, 0.197, 0.04782, 0.197, 0.04782, 0.197, 0.04781, 0.197, 0.04782, 0.197, 0.04781, 0.197, 0.04781, 0.197, 0.04781, 0.197, 0.04782, 0.197, 0.04781, 0.197, 0.04781, 0.197, 0.04781, 0.197, 0.04781, 0.197, 0.04781, 0.197, 0.04781, 0.197, 0.6083, 0.1073, 0.6084, 0.1073, 0.6083, 0.1073, 0.6083, 0.1073, 0.6083, 0.1073, 0.6084, 0.1073, 0.3789, 0.6533, 0.3895, 0.6533, 0.3684, 0.6533, 0.2955, 0.0, 0.2727, 0.0, 0.2841, 0.0, 0.3068, 0.0, 0.2727, 0.0, 0.2955, 0.0, 0.3182, 0.0, 0.2727, 0.0, 0.3068, 0.0, 0.03597, 0.2193, 0.03365, 0.2193, 0.03412, 0.2193, 0.3295, 0.0, 0.2614, 0.0, 0.3182, 0.0, 0.3295, 0.0, 0.25, 0.0, 0.2614, 0.0, 0.3409, 0.0, 0.25, 0.0, 0.3295, 0.0, 0.03736, 0.2193, 0.03319, 0.2193, 0.0369, 0.2193, 0.04781, 0.197, 0.0478, 0.197, 0.0478, 0.197, 0.3636, 0.0, 0.2386, 0.0, 0.3523, 0.0, 0.375, 0.0, 0.2386, 0.0, 0.3636, 0.0, 0.04781, 0.197, 0.0478, 0.197, 0.0478, 0.197, 0.6083, 0.1073, 0.608, 0.1073, 0.6083, 0.1073, 0.04729, 0.1975, 0.04703, 0.1975, 0.04727, 0.1975, 0.04781, 0.197, 0.0478, 0.197, 0.0478, 0.197, 0.05324, 0.2054, 0.05279, 0.2046, 0.05322, 0.2054, 0.6084, 0.1073, 0.608, 0.1065, 0.6084, 0.1073, 0.4205, 0.0, 0.2045, 0.0, 0.2159, 0.0, 0.04782, 0.197, 0.04782, 0.197, 0.04782, 0.197, 0.4432, 0.0, 0.4545, 0.0, 0.4205, 0.0, 0.4545, 0.0, 0.4659, 0.0, 0.4205, 0.0, 0.04782, 0.197, 0.04782, 0.197, 0.04782, 0.197, 0.4773, 0.0, 0.4886, 0.0, 0.4205, 0.0, 0.4886, 0.0, 0.5, 0.0, 0.4205, 0.0, 0.5, 0.0, 0.5114, 0.0, 0.4205, 0.0, 0.5114, 0.0, 0.5227, 0.0, 0.4205, 0.0, 0.04782, 0.197, 0.04783, 0.197, 0.04782, 0.197, 0.5341, 0.0, 0.5455, 0.0, 0.4205, 0.0, 0.5455, 0.0, 0.5568, 0.0, 0.4205, 0.0, 0.5568, 0.0, 0.2045, 0.0, 0.4205, 0.0, 0.5568, 0.0, 0.5682, 0.0, 0.2045, 0.0, 0.5682, 0.0, 0.1932, 0.0, 0.2045, 0.0, 0.5795, 0.0, 0.1932, 0.0, 0.5682, 0.0, 0.6028, 0.1199, 0.5879, 0.1068, 0.6023, 0.1199, 0.6023, 0.0, 0.1932, 0.0, 0.5909, 0.0, 0.6023, 0.0, 0.1818, 0.0, 0.1932, 0.0, 0.6136, 0.0, 0.1818, 0.0, 0.6023, 0.0, 0.625, 0.0, 0.1818, 0.0, 0.6136, 0.0, 0.6364, 0.0, 0.1818, 0.0, 0.625, 0.0, 0.04783, 0.197, 0.04779, 0.197, 0.04779, 0.197, 0.6477, 0.0, 0.1705, 0.0, 0.6364, 0.0, 0.6591, 0.0, 0.1705, 0.0, 0.6477, 0.0, 0.04784, 0.197, 0.04779, 0.197, 0.04779, 0.197, 0.04784, 0.197, 0.04779, 0.197, 0.04784, 0.197, 0.04784, 0.197, 0.04779, 0.197, 0.04784, 0.197, 0.04784, 0.197, 0.04779, 0.197, 0.04779, 0.197, 0.6932, 0.0, 0.1477, 0.0, 0.6818, 0.0, 0.7045, 0.0, 0.1477, 0.0, 0.6932, 0.0, 0.04784, 0.197, 0.04779, 0.197, 0.04779, 0.197, 0.04784, 0.197, 0.04779, 0.197, 0.04784, 0.197, 0.7273, 0.0, 0.1364, 0.0, 0.7159, 0.0, 0.7273, 0.0, 0.125, 0.0, 0.1364, 0.0, 0.7386, 0.0, 0.125, 0.0, 0.7273, 0.0, 0.75, 0.0, 0.125, 0.0, 0.7386, 0.0, 0.75, 0.0, 0.1136, 0.0, 0.125, 0.0, 0.7614, 0.0, 0.1136, 0.0, 0.75, 0.0, 0.7727, 0.0, 0.1136, 0.0, 0.7614, 0.0, 0.04785, 0.197, 0.04779, 0.197, 0.04779, 0.197, 0.04785, 0.197, 0.04779, 0.197, 0.04785, 0.197, 0.04785, 0.197, 0.04779, 0.197, 0.04785, 0.197, 0.8068, 0.0, 0.1023, 0.0, 0.7955, 0.0, 0.8068, 0.0, 0.09091, 0.0, 0.1023, 0.0, 0.8182, 0.0, 0.09091, 0.0, 0.8068, 0.0, 0.04785, 0.197, 0.04779, 0.197, 0.04785, 0.197, 0.04785, 0.197, 0.04779, 0.197, 0.04779, 0.197, 0.04785, 0.197, 0.04779, 0.197, 0.04785, 0.197, 0.04785, 0.197, 0.04779, 0.197, 0.04785, 0.197, 0.04785, 0.197, 0.04778, 0.197, 0.04779, 0.197, 0.04785, 0.197, 0.04778, 0.197, 0.04785, 0.197, 0.04785, 0.197, 0.04778, 0.197, 0.04778, 0.197, 0.04786, 0.197, 0.04778, 0.197, 0.04785, 0.197, 0.04786, 0.197, 0.04778, 0.197, 0.04778, 0.197, 0.04786, 0.197, 0.04778, 0.197, 0.04786, 0.197, 0.04786, 0.197, 0.04778, 0.197, 0.04786, 0.197, 0.04786, 0.197, 0.04778, 0.197, 0.04778, 0.197, 0.04786, 0.197, 0.04778, 0.197, 0.04786, 0.197, 0.04786, 0.197, 0.04778, 0.197, 0.04778, 0.197, 0.04786, 0.197, 0.04778, 0.197, 0.04786, 0.197, 0.04786, 0.197, 0.04778, 0.197, 0.04778, 0.197, 0.04786, 0.197, 0.04778, 0.197, 0.04786, 0.197, 0.04786, 0.197, 0.04778, 0.197, 0.04786, 0.197, 0.04786, 0.197, 0.04778, 0.197, 0.04778, 0.197, 0.04786, 0.197, 0.04787, 0.197, 0.04778, 0.197, 0.04786, 0.197, 0.04787, 0.197, 0.04786, 0.197, 0.04786, 0.197, 0.04787, 0.197, 0.04786, 0.197, 0.9773, 0.0, 1.0, 0.0, 0.9659, 0.0, 0.9886, 0.0, 1.0, 0.0, 0.9773, 0.0, 0.04994, 0.2011, 0.05162, 0.2019, 0.04992, 0.2011, 0.05162, 0.2019, 0.0516, 0.2019, 0.04992, 0.2011, 0.05162, 0.2019, 0.05157, 0.2019, 0.0516, 0.2019, 0.05162, 0.2019, 0.05155, 0.2019, 0.05157, 0.2019, 0.05162, 0.2019, 0.05152, 0.2019, 0.05155, 0.2019, 0.05162, 0.2019, 0.05149, 0.2019, 0.05152, 0.2019, 0.05162, 0.2019, 0.05147, 0.2019, 0.05149, 0.2019, 0.05162, 0.2019, 0.05144, 0.2019, 0.05147, 0.2019, 0.05162, 0.2019, 0.05142, 0.2019, 0.05144, 0.2019, 0.05162, 0.2019, 0.05165, 0.2019, 0.05142, 0.2019, 0.05165, 0.2019, 0.05139, 0.2019, 0.05142, 0.2019, 0.04994, 0.2011, 0.05228, 0.2011, 0.05162, 0.2019, 0.7419, 0.6533, 0.6237, 0.6533, 0.7312, 0.6533, 0.7527, 0.6533, 0.6237, 0.6533, 0.7419, 0.6533, 0.7634, 0.0, 0.6237, 0.0, 0.7527, 0.0, 0.7634, 0.0, 0.6129, 0.0, 0.6237, 0.0, 0.7742, 0.0, 0.6129, 0.0, 0.7634, 0.0, 0.7849, 0.0, 0.6129, 0.0, 0.7742, 0.0, 0.7957, 0.0, 0.6129, 0.0, 0.7849, 0.0, 0.7957, 0.0, 0.6022, 0.0, 0.6129, 0.0, 0.8065, 0.0, 0.6022, 0.0, 0.7957, 0.0, 0.8172, 0.0, 0.6022, 0.0, 0.8065, 0.0, 0.828, 0.0, 0.6022, 0.0, 0.8172, 0.0, 0.05188, 0.2019, 0.05132, 0.2019, 0.05134, 0.2019, 0.8387, 0.0, 0.5914, 0.0, 0.828, 0.0, 0.8495, 0.0, 0.5914, 0.0, 0.8387, 0.0, 0.05193, 0.2019, 0.05129, 0.2019, 0.05132, 0.2019, 0.05195, 0.2019, 0.05129, 0.2019, 0.05193, 0.2019, 0.871, 0.0, 0.5806, 0.0, 0.8602, 0.0, 0.871, 0.0, 0.5699, 0.0, 0.5806, 0.0, 0.8817, 0.0, 0.5699, 0.0, 0.871, 0.0, 0.052, 0.2019, 0.05124, 0.2019, 0.05127, 0.2019, 0.8925, 0.0, 0.5591, 0.0, 0.8817, 0.0, 0.9032, 0.0, 0.5591, 0.0, 0.8925, 0.0, 0.05205, 0.2011, 0.05121, 0.2019, 0.05124, 0.2019, 0.914, 0.0, 0.5484, 0.0, 0.9032, 0.0, 0.914, 0.0, 0.5376, 0.0, 0.5484, 0.0, 0.9247, 0.0, 0.5376, 0.0, 0.914, 0.0, 0.9247, 0.0, 0.5269, 0.0, 0.5376, 0.0, 0.9355, 0.0, 0.5269, 0.0, 0.9247, 0.0, 0.9462, 0.0, 0.5269, 0.0, 0.9355, 0.0, 0.9462, 0.0, 0.5161, 0.0, 0.5269, 0.0, 0.957, 0.0, 0.5161, 0.0, 0.9462, 0.0, 0.9677, 0.0, 0.5161, 0.0, 0.957, 0.0, 0.9677, 0.0, 0.5054, 0.0, 0.5161, 0.0, 0.9785, 0.3, 0.5054, 0.6533, 0.9677, 0.3, 0.9892, 0.3, 0.5054, 0.6533, 0.9785, 0.3, 0.04994, 0.2011, 0.05, 0.2011, 0.05228, 0.2011, 0.05, 0.2011, 0.05226, 0.2011, 0.05228, 0.2011, 0.05, 0.2011, 0.05111, 0.2019, 0.05226, 0.2011, 0.05, 0.2011, 0.05109, 0.2019, 0.05111, 0.2019, 0.05, 0.2011, 0.05106, 0.2019, 0.05109, 0.2019, 0.03226, 0.0, 0.4731, 0.0, 0.4839, 0.0, 0.03226, 0.0, 0.4624, 0.0, 0.4731, 0.0, 0.03226, 0.0, 0.4516, 0.0, 0.4624, 0.0, 0.03226, 0.0, 0.4409, 0.0, 0.4516, 0.0, 0.03226, 0.0, 0.4301, 0.0, 0.4409, 0.0, 0.03226, 0.3, 0.04301, 0.3, 0.4301, 0.6533, 0.7202, 0.2931, 0.7208, 0.2931, 0.7426, 0.3136, 0.05376, 0.0, 0.4194, 0.0, 0.4301, 0.0, 0.04994, 0.2011, 0.04997, 0.2011, 0.05, 0.2011, 0.06452, 0.0, 0.4194, 0.0, 0.05376, 0.0, 0.07527, 0.0, 0.4194, 0.0, 0.06452, 0.0, 0.08602, 0.0, 0.4194, 0.0, 0.07527, 0.0, 0.08602, 0.0, 0.4086, 0.0, 0.4194, 0.0, 0.09677, 0.0, 0.4086, 0.0, 0.08602, 0.0, 0.1075, 0.0, 0.4086, 0.0, 0.09677, 0.0, 0.1075, 0.0, 0.3978, 0.0, 0.4086, 0.0, 0.1183, 0.0, 0.3978, 0.0, 0.1075, 0.0, 0.1183, 0.0, 0.3871, 0.0, 0.3978, 0.0, 0.05022, 0.2011, 0.05083, 0.2019, 0.0502, 0.2011, 0.05022, 0.2011, 0.05081, 0.2019, 0.05083, 0.2019, 0.05025, 0.2011, 0.05081, 0.2019, 0.05022, 0.2011, 0.05025, 0.2011, 0.05078, 0.2019, 0.05081, 0.2019, 0.05027, 0.2011, 0.05078, 0.2019, 0.05025, 0.2011, 0.05027, 0.2011, 0.05076, 0.2019, 0.05078, 0.2019, 0.0503, 0.2011, 0.05076, 0.2019, 0.05027, 0.2011, 0.1613, 0.0, 0.3441, 0.0, 0.3548, 0.0, 0.1613, 0.0, 0.3333, 0.0, 0.3441, 0.0, 0.05033, 0.2011, 0.05071, 0.2019, 0.0503, 0.2011, 0.05033, 0.2011, 0.05068, 0.2019, 0.05071, 0.2019, 0.05035, 0.2011, 0.05068, 0.2019, 0.05033, 0.2011, 0.1828, 0.0, 0.3118, 0.0, 0.3226, 0.0, 0.1828, 0.0, 0.3011, 0.0, 0.3118, 0.0, 0.1828, 0.0, 0.2903, 0.0, 0.3011, 0.0, 0.1828, 0.0, 0.2796, 0.0, 0.2903, 0.0, 0.05035, 0.2011, 0.05055, 0.2019, 0.05058, 0.2019, 0.1828, 0.0, 0.2581, 0.0, 0.2688, 0.0, 0.1828, 0.0, 0.2473, 0.0, 0.2581, 0.0, 0.1828, 0.0, 0.2366, 0.0, 0.2473, 0.0, 0.1828, 0.0, 0.2258, 0.0, 0.2366, 0.0, 0.1828, 0.0, 0.2151, 0.0, 0.2258, 0.0, 0.05035, 0.2011, 0.0504, 0.2011, 0.05043, 0.2011, 0.05035, 0.2011, 0.05038, 0.2011, 0.0504, 0.2011, 0.05035, 0.2011, 0.05207, 0.2011, 0.05013, 0.2011, 0.05207, 0.2011, 0.04992, 0.2011, 0.05013, 0.2011, 0.05207, 0.2011, 0.05228, 0.2011, 0.04992, 0.2011, 0.05035, 0.2011, 0.05185, 0.2019, 0.05207, 0.2011, 0.05035, 0.2011, 0.05121, 0.2019, 0.05185, 0.2019, 0.05121, 0.2019, 0.05164, 0.2019, 0.05185, 0.2019, 0.05121, 0.2019, 0.05142, 0.2019, 0.05164, 0.2019, 0.05035, 0.2011, 0.05099, 0.2019, 0.05121, 0.2019, 0.05035, 0.2011, 0.05078, 0.2019, 0.05099, 0.2019, 0.05035, 0.2011, 0.05056, 0.2019, 0.05078, 0.2019, 0.05121, 0.2019, 0.05078, 0.2019, 0.05099, 0.2019, 0.05121, 0.2019, 0.05056, 0.2019, 0.05078, 0.2019, 0.05035, 0.2011, 0.04992, 0.2011, 0.05013, 0.2011, 0.05035, 0.2011, 0.05228, 0.2011, 0.04992, 0.2011, 0.05121, 0.2019, 0.05164, 0.2019, 0.05056, 0.2019, 0.05164, 0.2019, 0.05035, 0.2011, 0.05056, 0.2019, 0.05164, 0.2019, 0.05185, 0.2019, 0.05035, 0.2011, 0.05185, 0.2019, 0.05228, 0.2011, 0.05035, 0.2011, 0.05121, 0.2019, 0.05142, 0.2019, 0.05164, 0.2019, 0.05207, 0.2011, 0.05228, 0.2011, 0.05185, 0.2019, 0.134, 0.0, 0.1134, 0.0, 0.1237, 0.0, 0.134, 0.0, 0.1031, 0.0, 0.1134, 0.0, 0.7255, 0.2931, 0.7231, 0.2931, 0.7237, 0.2931, 0.1443, 0.3, 0.09278, 0.3, 0.134, 0.3, 0.1443, 0.0, 0.08247, 0.0, 0.09278, 0.0, 0.1443, 0.0, 0.07216, 0.0, 0.08247, 0.0, 0.1443, 0.3, 0.06186, 0.3, 0.07216, 0.3, 0.05028, 0.2011, 0.05007, 0.2011, 0.05026, 0.2011, 0.05028, 0.2011, 0.05004, 0.2011, 0.05007, 0.2011, 0.1546, 0.0, 0.04124, 0.0, 0.05155, 0.0, 0.1546, 0.0, 0.03093, 0.0, 0.04124, 0.0, 0.05031, 0.2011, 0.04999, 0.2011, 0.05028, 0.2011, 0.05031, 0.2011, 0.04997, 0.2011, 0.04999, 0.2011, 0.05031, 0.2011, 0.04994, 0.2011, 0.04997, 0.2011, 0.6695, 0.2064, 0.6599, 0.2064, 0.6605, 0.2064, 0.05033, 0.2011, 0.04992, 0.2011, 0.05031, 0.2011, 0.05033, 0.2011, 0.05204, 0.2011, 0.04992, 0.2011, 0.05204, 0.2011, 0.05206, 0.2011, 0.04992, 0.2011, 0.9072, 0.0, 0.9175, 0.0, 0.0, 0.0, 0.9175, 0.0, 0.9278, 0.0, 0.0, 0.0, 0.05211, 0.2011, 0.05214, 0.2011, 0.04992, 0.2011, 0.05214, 0.2011, 0.05216, 0.2011, 0.04992, 0.2011, 0.9485, 0.0, 0.9588, 0.0, 0.0, 0.0, 0.9588, 0.0, 0.9691, 0.0, 0.0, 0.0, 0.05221, 0.2011, 0.05223, 0.2011, 0.04992, 0.2011, 0.05223, 0.2011, 0.05226, 0.2011, 0.04992, 0.2011, 0.05226, 0.2011, 0.05228, 0.2011, 0.04992, 0.2011, 0.05036, 0.2011, 0.05199, 0.2019, 0.05033, 0.2011, 0.05199, 0.2019, 0.05201, 0.2011, 0.05033, 0.2011, 0.769, 0.2931, 0.7696, 0.2931, 0.7279, 0.2931, 0.03056, 0.2049, 0.05833, 0.2193, 0.05875, 0.2193, 0.05036, 0.2011, 0.05194, 0.2019, 0.05197, 0.2019, 0.05272, 0.2046, 0.05427, 0.2054, 0.0543, 0.2054, 0.05038, 0.2011, 0.05192, 0.2019, 0.05036, 0.2011, 0.05038, 0.2011, 0.05189, 0.2019, 0.05192, 0.2019, 0.05038, 0.2011, 0.05187, 0.2019, 0.05189, 0.2019, 0.05041, 0.2011, 0.05187, 0.2019, 0.05038, 0.2011, 0.05041, 0.2011, 0.05184, 0.2019, 0.05187, 0.2019, 0.05041, 0.2011, 0.05182, 0.2019, 0.05184, 0.2019, 0.05043, 0.2011, 0.05182, 0.2019, 0.05041, 0.2011, 0.05043, 0.2011, 0.05179, 0.2019, 0.05182, 0.2019, 0.05046, 0.2019, 0.05179, 0.2019, 0.05043, 0.2011, 0.05046, 0.2019, 0.05177, 0.2019, 0.05179, 0.2019, 0.05046, 0.2019, 0.05175, 0.2019, 0.05177, 0.2019, 0.05048, 0.2019, 0.05175, 0.2019, 0.05046, 0.2019, 0.05048, 0.2019, 0.05172, 0.2019, 0.05175, 0.2019, 0.0505, 0.2019, 0.05172, 0.2019, 0.05048, 0.2019, 0.0505, 0.2019, 0.0517, 0.2019, 0.05172, 0.2019, 0.0505, 0.2019, 0.05167, 0.2019, 0.0517, 0.2019, 0.05053, 0.2019, 0.05167, 0.2019, 0.0505, 0.2019, 0.05053, 0.2019, 0.05165, 0.2019, 0.05167, 0.2019, 0.05055, 0.2019, 0.05165, 0.2019, 0.05053, 0.2019, 0.05055, 0.2019, 0.05162, 0.2019, 0.05165, 0.2019, 0.05058, 0.2019, 0.05162, 0.2019, 0.05055, 0.2019, 0.05058, 0.2019, 0.0516, 0.2019, 0.05162, 0.2019, 0.0506, 0.2019, 0.0516, 0.2019, 0.05058, 0.2019, 0.0506, 0.2019, 0.05158, 0.2019, 0.0516, 0.2019, 0.05063, 0.2019, 0.05158, 0.2019, 0.0506, 0.2019, 0.05063, 0.2019, 0.05155, 0.2019, 0.05158, 0.2019, 0.05114, 0.2019, 0.05109, 0.2019, 0.05111, 0.2019, 0.05063, 0.2019, 0.05153, 0.2019, 0.05155, 0.2019, 0.05116, 0.2019, 0.05109, 0.2019, 0.05114, 0.2019, 0.05065, 0.2019, 0.05153, 0.2019, 0.05063, 0.2019, 0.05119, 0.2019, 0.05109, 0.2019, 0.05116, 0.2019, 0.05065, 0.2019, 0.0515, 0.2019, 0.05153, 0.2019, 0.05121, 0.2019, 0.05109, 0.2019, 0.05119, 0.2019, 0.05123, 0.2019, 0.05109, 0.2019, 0.05121, 0.2019, 0.05065, 0.2019, 0.05148, 0.2019, 0.0515, 0.2019, 0.05126, 0.2019, 0.05109, 0.2019, 0.05123, 0.2019, 0.05067, 0.2019, 0.05148, 0.2019, 0.05065, 0.2019, 0.05128, 0.2019, 0.05109, 0.2019, 0.05126, 0.2019, 0.05067, 0.2019, 0.05145, 0.2019, 0.05148, 0.2019, 0.05131, 0.2019, 0.05109, 0.2019, 0.05128, 0.2019, 0.05133, 0.2019, 0.05109, 0.2019, 0.05131, 0.2019, 0.05067, 0.2019, 0.05143, 0.2019, 0.05145, 0.2019, 0.05136, 0.2019, 0.05109, 0.2019, 0.05133, 0.2019, 0.6186, 0.0, 0.4948, 0.0, 0.6082, 0.0, 0.05067, 0.2019, 0.0514, 0.2019, 0.05143, 0.2019, 0.6289, 0.0, 0.4948, 0.0, 0.6186, 0.0, 0.05067, 0.2019, 0.05109, 0.2019, 0.0514, 0.2019, 0.0507, 0.2019, 0.05109, 0.2019, 0.05067, 0.2019, 0.0507, 0.2019, 0.05106, 0.2019, 0.05109, 0.2019, 0.05072, 0.2019, 0.05106, 0.2019, 0.0507, 0.2019, 0.05072, 0.2019, 0.05104, 0.2019, 0.05106, 0.2019, 0.3402, 0.0, 0.4639, 0.0, 0.4742, 0.0, 0.3402, 0.0, 0.4536, 0.0, 0.4639, 0.0, 0.05075, 0.2019, 0.05099, 0.2019, 0.05072, 0.2019, 0.3505, 0.0, 0.4433, 0.0, 0.4536, 0.0, 0.3505, 0.0, 0.433, 0.0, 0.4433, 0.0, 0.3505, 0.6533, 0.4227, 0.6533, 0.433, 0.6533, 0.05077, 0.2019, 0.05092, 0.2019, 0.05075, 0.2019, 0.05077, 0.2019, 0.05089, 0.2019, 0.05092, 0.2019, 0.3608, 0.6533, 0.4021, 0.6533, 0.4124, 0.6533, 0.3608, 0.6533, 0.3918, 0.6533, 0.4021, 0.6533, 0.3711, 0.6533, 0.3918, 0.6533, 0.3608, 0.6533, 0.03813, 0.2193, 0.03855, 0.2193, 0.03897, 0.2193, 0.05123, 0.2019, 0.05071, 0.2019, 0.05097, 0.2019, 0.05123, 0.2019, 0.05176, 0.2019, 0.05071, 0.2019, 0.05176, 0.2019, 0.05044, 0.2019, 0.05071, 0.2019, 0.05044, 0.2019, 0.04992, 0.2011, 0.05018, 0.2011, 0.05044, 0.2019, 0.05228, 0.2011, 0.04992, 0.2011, 0.05123, 0.2019, 0.05149, 0.2019, 0.05176, 0.2019, 0.05202, 0.2011, 0.05044, 0.2019, 0.05176, 0.2019, 0.05202, 0.2011, 0.05228, 0.2011, 0.05044, 0.2019, 0.05155, 0.2019, 0.05148, 0.2019, 0.05151, 0.2019, 0.05155, 0.2019, 0.05145, 0.2019, 0.05148, 0.2019, 0.04998, 0.2011, 0.04992, 0.2011, 0.04995, 0.2011, 0.04998, 0.2011, 0.05228, 0.2011, 0.04992, 0.2011, 0.03896, 0.0, 1.0, 0.0, 0.02597, 0.0, 0.05155, 0.2019, 0.05142, 0.2019, 0.05145, 0.2019, 0.05195, 0.0, 1.0, 0.0, 0.03896, 0.0, 0.05004, 0.2011, 0.05225, 0.2011, 0.05228, 0.2011, 0.6883, 0.0, 0.6234, 0.0, 0.6364, 0.0, 0.7013, 0.0, 0.6234, 0.0, 0.6883, 0.0, 0.06494, 0.0, 0.987, 0.0, 0.05195, 0.0, 0.7013, 0.0, 0.6104, 0.0, 0.6234, 0.0, 0.07792, 0.0, 0.987, 0.0, 0.06494, 0.0, 0.7013, 0.0, 0.5974, 0.0, 0.6104, 0.0, 0.0501, 0.2011, 0.05222, 0.2011, 0.05225, 0.2011, 0.09091, 0.0, 0.974, 0.0, 0.07792, 0.0, 0.7013, 0.0, 0.5844, 0.0, 0.5974, 0.0, 0.05161, 0.2019, 0.0513, 0.2019, 0.05158, 0.2019, 0.1039, 0.0, 0.974, 0.0, 0.09091, 0.0, 0.7143, 0.0, 0.5714, 0.0, 0.5844, 0.0, 0.1169, 0.0, 0.974, 0.0, 0.1039, 0.0, 0.7143, 0.0, 0.5584, 0.0, 0.5714, 0.0, 0.1169, 0.0, 0.961, 0.0, 0.974, 0.0, 0.1299, 0.0, 0.961, 0.0, 0.1169, 0.0, 0.7143, 0.0, 0.5455, 0.0, 0.5584, 0.0, 0.05026, 0.2011, 0.05219, 0.2011, 0.05023, 0.2011, 0.7273, 0.0, 0.5455, 0.0, 0.7143, 0.0, 0.7273, 0.0, 0.5325, 0.0, 0.5455, 0.0, 0.05265, 0.2046, 0.05455, 0.2046, 0.05261, 0.2046, 0.7273, 0.0, 0.5195, 0.0, 0.5325, 0.0, 0.7273, 0.0, 0.5065, 0.0, 0.5195, 0.0, 0.1688, 0.0, 0.961, 0.0, 0.1558, 0.0, 0.1688, 0.0, 0.9481, 0.0, 0.961, 0.0, 0.7273, 0.0, 0.4935, 0.0, 0.5065, 0.0, 0.1818, 0.0, 0.9481, 0.0, 0.1688, 0.0, 0.7273, 0.0, 0.4805, 0.0, 0.4935, 0.0, 0.05167, 0.2019, 0.05105, 0.2019, 0.05164, 0.2019, 0.05274, 0.2046, 0.05452, 0.2046, 0.05271, 0.2046, 0.7403, 0.0, 0.4675, 0.0, 0.4805, 0.0, 0.2078, 0.0, 0.9481, 0.0, 0.1948, 0.0, 0.2078, 0.0, 0.9351, 0.0, 0.9481, 0.0, 0.7403, 0.0, 0.4545, 0.0, 0.4675, 0.0, 0.2208, 0.0, 0.9351, 0.0, 0.2078, 0.0, 0.2338, 0.0, 0.9351, 0.0, 0.2208, 0.0, 0.7403, 0.0, 0.4416, 0.0, 0.4545, 0.0, 0.2468, 0.0, 0.9351, 0.0, 0.2338, 0.0, 0.0532, 0.2193, 0.04048, 0.2193, 0.04101, 0.2193, 0.0517, 0.2019, 0.05093, 0.2019, 0.05167, 0.2019, 0.05053, 0.2019, 0.05213, 0.2011, 0.0505, 0.2019, 0.0517, 0.2019, 0.0509, 0.2019, 0.05093, 0.2019, 0.7335, 0.3136, 0.7719, 0.2931, 0.7328, 0.3136, 0.7532, 0.0, 0.4026, 0.0, 0.4156, 0.0, 0.05056, 0.2019, 0.0521, 0.2011, 0.05213, 0.2011, 0.05059, 0.2019, 0.0521, 0.2011, 0.05056, 0.2019, 0.7532, 0.0, 0.3896, 0.0, 0.4026, 0.0, 0.2987, 0.0, 0.9221, 0.0, 0.2857, 0.0, 0.7532, 0.0, 0.3766, 0.0, 0.3896, 0.0, 0.3117, 0.0, 0.9221, 0.0, 0.2987, 0.0, 0.7532, 0.0, 0.3636, 0.0, 0.3766, 0.0, 0.03624, 0.2193, 0.06062, 0.2049, 0.03571, 0.2193, 0.7532, 0.6533, 0.3506, 0.6533, 0.3636, 0.6533, 0.3377, 0.0, 0.9221, 0.0, 0.3247, 0.0, 0.7532, 0.0, 0.3377, 0.0, 0.3506, 0.0, 0.7532, 0.0, 0.9221, 0.0, 0.3377, 0.0, 0.05173, 0.2019, 0.0521, 0.2011, 0.0517, 0.2019, 0.05173, 0.2019, 0.05207, 0.2011, 0.0521, 0.2011, 0.05176, 0.2019, 0.05207, 0.2011, 0.05173, 0.2019, 0.05176, 0.2019, 0.05204, 0.2011, 0.05207, 0.2011, 0.05179, 0.2019, 0.05204, 0.2011, 0.05176, 0.2019, 0.05179, 0.2019, 0.05201, 0.2019, 0.05204, 0.2011, 0.05182, 0.2019, 0.05201, 0.2019, 0.05179, 0.2019, 0.05182, 0.2019, 0.05197, 0.2019, 0.05201, 0.2019, 0.05638, 0.2193, 0.0585, 0.2193, 0.05585, 0.2193, 0.8182, 0.6533, 0.8571, 0.6533, 0.8701, 0.6533, 0.7081, 0.2269, 0.7096, 0.2269, 0.7073, 0.2269, 0.7081, 0.2269, 0.7088, 0.2269, 0.7096, 0.2269, 0.05039, 0.2011, 0.04992, 0.2011, 0.05016, 0.2011, 0.05039, 0.2011, 0.05181, 0.2019, 0.04992, 0.2011, 0.05181, 0.2019, 0.05157, 0.2019, 0.04992, 0.2011, 0.05039, 0.2011, 0.05228, 0.2011, 0.05181, 0.2019, 0.05205, 0.2011, 0.05157, 0.2019, 0.05181, 0.2019, 0.05039, 0.2011, 0.05086, 0.2019, 0.05228, 0.2011, 0.05086, 0.2019, 0.05205, 0.2011, 0.05228, 0.2011, 0.05086, 0.2019, 0.0511, 0.2019, 0.05205, 0.2011, 0.0511, 0.2019, 0.05157, 0.2019, 0.05205, 0.2011, 0.05039, 0.2011, 0.05063, 0.2019, 0.05086, 0.2019, 0.05134, 0.2019, 0.05157, 0.2019, 0.0511, 0.2019, 0.05086, 0.2019, 0.04992, 0.2011, 0.05039, 0.2011, 0.05086, 0.2019, 0.05228, 0.2011, 0.04992, 0.2011, 0.05086, 0.2019, 0.05181, 0.2019, 0.05228, 0.2011, 0.05086, 0.2019, 0.05134, 0.2019, 0.05181, 0.2019, 0.05035, 0.2011, 0.05207, 0.2011, 0.05013, 0.2011, 0.05207, 0.2011, 0.04992, 0.2011, 0.05013, 0.2011, 0.05207, 0.2011, 0.05228, 0.2011, 0.04992, 0.2011, 0.05035, 0.2011, 0.05185, 0.2019, 0.05207, 0.2011, 0.05035, 0.2011, 0.05121, 0.2019, 0.05185, 0.2019, 0.05121, 0.2019, 0.05164, 0.2019, 0.05185, 0.2019, 0.05121, 0.2019, 0.05142, 0.2019, 0.05164, 0.2019, 0.05035, 0.2011, 0.05099, 0.2019, 0.05121, 0.2019, 0.05035, 0.2011, 0.05078, 0.2019, 0.05099, 0.2019, 0.05035, 0.2011, 0.05056, 0.2019, 0.05078, 0.2019, 0.05134, 0.2019, 0.05086, 0.2019, 0.0511, 0.2019, 0.05134, 0.2019, 0.05063, 0.2019, 0.05086, 0.2019, 0.05063, 0.2019, 0.05016, 0.2011, 0.05039, 0.2011, 0.05063, 0.2019, 0.04992, 0.2011, 0.05016, 0.2011, 0.05134, 0.2019, 0.05181, 0.2019, 0.05063, 0.2019, 0.05181, 0.2019, 0.04992, 0.2011, 0.05063, 0.2019, 0.05181, 0.2019, 0.05228, 0.2011, 0.04992, 0.2011, 0.05134, 0.2019, 0.05157, 0.2019, 0.05181, 0.2019, 0.05205, 0.2011, 0.05228, 0.2011, 0.05181, 0.2019, 0.05149, 0.2019, 0.04992, 0.2011, 0.05071, 0.2019, 0.05149, 0.2019, 0.05228, 0.2011, 0.04992, 0.2011, 0.04996, 0.2011, 0.05116, 0.2019, 0.04992, 0.2011, 0.05116, 0.2019, 0.05112, 0.2019, 0.04992, 0.2011, 0.05116, 0.2019, 0.05108, 0.2019, 0.05112, 0.2019, 0.05116, 0.2019, 0.05104, 0.2019, 0.05108, 0.2019, 0.05116, 0.2019, 0.05099, 0.2019, 0.05104, 0.2019, 0.05116, 0.2019, 0.05095, 0.2019, 0.05099, 0.2019, 0.05116, 0.2019, 0.05091, 0.2019, 0.05095, 0.2019, 0.05116, 0.2019, 0.05086, 0.2019, 0.05091, 0.2019, 0.05116, 0.2019, 0.05082, 0.2019, 0.05086, 0.2019, 0.05116, 0.2019, 0.05121, 0.2019, 0.05082, 0.2019, 0.05121, 0.2019, 0.05078, 0.2019, 0.05082, 0.2019, 0.04996, 0.2011, 0.05228, 0.2011, 0.05116, 0.2019, 0.5636, 0.6533, 0.3636, 0.6533, 0.5455, 0.6533, 0.04673, 0.2193, 0.03783, 0.2193, 0.04599, 0.2193, 0.05369, 0.2054, 0.05314, 0.2054, 0.05365, 0.2054, 0.6, 0.0, 0.3455, 0.0, 0.3636, 0.0, 0.6182, 0.0, 0.3455, 0.0, 0.6, 0.0, 0.6364, 0.0, 0.3455, 0.0, 0.6182, 0.0, 0.6545, 0.0, 0.3455, 0.0, 0.6364, 0.0, 0.6545, 0.0, 0.3273, 0.0, 0.3455, 0.0, 0.6727, 0.0, 0.3273, 0.0, 0.6545, 0.0, 0.6909, 0.0, 0.3273, 0.0, 0.6727, 0.0, 0.7091, 0.0, 0.3273, 0.0, 0.6909, 0.0, 0.7091, 0.0, 0.3091, 0.0, 0.3273, 0.0, 0.7273, 0.0, 0.3091, 0.0, 0.7091, 0.0, 0.7455, 0.0, 0.3091, 0.0, 0.7273, 0.0, 0.7455, 0.0, 0.2909, 0.0, 0.3091, 0.0, 0.7636, 0.0, 0.2909, 0.0, 0.7455, 0.0, 0.7818, 0.0, 0.2909, 0.0, 0.7636, 0.0, 0.7818, 0.0, 0.2727, 0.0, 0.2909, 0.0, 0.8, 0.0, 0.2727, 0.0, 0.7818, 0.0, 0.05181, 0.2019, 0.05052, 0.2019, 0.05056, 0.2019, 0.05185, 0.2019, 0.05052, 0.2019, 0.05181, 0.2019, 0.8364, 0.0, 0.2545, 0.0, 0.8182, 0.0, 0.8364, 0.0, 0.2364, 0.0, 0.2545, 0.0, 0.8545, 0.0, 0.2364, 0.0, 0.8364, 0.0, 0.7105, 0.2269, 0.6736, 0.2269, 0.7094, 0.2269, 0.05198, 0.2019, 0.05043, 0.2019, 0.05048, 0.2019, 0.8909, 0.0, 0.2182, 0.0, 0.8727, 0.0, 0.9091, 0.0, 0.2182, 0.0, 0.8909, 0.0, 0.7136, 0.2064, 0.6726, 0.2269, 0.7126, 0.2064, 0.9455, 0.0, 0.2182, 0.0, 0.9273, 0.0, 0.9455, 0.0, 0.2, 0.0, 0.2182, 0.0, 0.9636, 0.0, 0.2, 0.0, 0.9455, 0.0, 0.9818, 0.0, 0.2, 0.0, 0.9636, 0.0, 0.04996, 0.2011, 0.05005, 0.2011, 0.05228, 0.2011, 0.05005, 0.2011, 0.05224, 0.2011, 0.05228, 0.2011, 0.05455, 0.0, 0.2, 0.0, 0.9818, 0.0, 0.05455, 0.0, 0.1818, 0.0, 0.2, 0.0, 0.05005, 0.2011, 0.05031, 0.2011, 0.05035, 0.2011, 0.05005, 0.2011, 0.05026, 0.2011, 0.05031, 0.2011, 0.05005, 0.2011, 0.05022, 0.2011, 0.05026, 0.2011, 0.05005, 0.2011, 0.05018, 0.2011, 0.05022, 0.2011, 0.05455, 0.3, 0.09091, 0.3, 0.1091, 0.3, 0.02521, 0.2049, 0.02595, 0.2049, 0.0267, 0.2049, 0.04996, 0.2011, 0.05001, 0.2011, 0.05005, 0.2011, 0.1074, 0.3, 0.09091, 0.3, 0.09917, 0.3, 0.1074, 0.3, 0.08264, 0.3, 0.09091, 0.3, 0.1074, 0.0, 0.07438, 0.0, 0.08264, 0.0, 0.1157, 0.0, 0.07438, 0.0, 0.1074, 0.0, 0.1157, 0.0, 0.06612, 0.0, 0.07438, 0.0, 0.1157, 0.0, 0.05785, 0.0, 0.06612, 0.0, 0.124, 0.0, 0.05785, 0.0, 0.1157, 0.0, 0.124, 0.0, 0.04959, 0.0, 0.05785, 0.0, 0.124, 0.0, 0.04132, 0.0, 0.04959, 0.0, 0.1322, 0.0, 0.04132, 0.0, 0.124, 0.0, 0.1322, 0.0, 0.03306, 0.0, 0.04132, 0.0, 0.6676, 0.2064, 0.6614, 0.2064, 0.6619, 0.2064, 0.1405, 0.0, 0.02479, 0.0, 0.1322, 0.0, 0.1405, 0.0, 0.01653, 0.0, 0.02479, 0.0, 0.1405, 0.0, 0.008264, 0.0, 0.01653, 0.0, 0.1488, 0.0, 0.008264, 0.0, 0.1405, 0.0, 0.1488, 0.0, 0.0, 0.0, 0.008264, 0.0, 0.1488, 0.0, 0.9339, 0.0, 0.0, 0.0, 0.9339, 0.0, 0.9421, 0.0, 0.0, 0.0, 0.9421, 0.0, 0.9504, 0.0, 0.0, 0.0, 0.9504, 0.0, 0.9587, 0.0, 0.0, 0.0, 0.9587, 0.0, 0.9669, 0.0, 0.0, 0.0, 0.9669, 0.0, 0.9752, 0.0, 0.0, 0.0, 0.9752, 0.0, 0.9835, 0.0, 0.0, 0.0, 0.9835, 0.0, 0.9917, 0.0, 0.0, 0.0, 0.9917, 0.0, 1.0, 0.0, 0.0, 0.0, 0.157, 0.0, 0.9174, 0.0, 0.1488, 0.0, 0.9174, 0.0, 0.9256, 0.0, 0.1488, 0.0, 0.9256, 0.0, 0.9339, 0.0, 0.1488, 0.0, 0.1653, 0.0, 0.9008, 0.0, 0.157, 0.0, 0.9008, 0.0, 0.9091, 0.0, 0.157, 0.0, 0.9091, 0.0, 0.9174, 0.0, 0.157, 0.0, 0.05033, 0.2011, 0.05203, 0.2011, 0.05031, 0.2011, 0.8926, 0.0, 0.9008, 0.0, 0.1653, 0.0, 0.7278, 0.2931, 0.7689, 0.3136, 0.7694, 0.2931, 0.1736, 0.0, 0.876, 0.0, 0.8843, 0.0, 0.1736, 0.0, 0.8678, 0.0, 0.876, 0.0, 0.1736, 0.3, 0.8595, 0.6533, 0.8678, 0.6533, 0.1736, 0.0, 0.8512, 0.0, 0.8595, 0.0, 0.1818, 0.0, 0.8512, 0.0, 0.1736, 0.0, 0.1818, 0.0, 0.843, 0.0, 0.8512, 0.0, 0.05035, 0.2011, 0.05189, 0.2019, 0.05191, 0.2019, 0.1818, 0.0, 0.8264, 0.0, 0.8347, 0.0, 0.1901, 0.0, 0.8264, 0.0, 0.1818, 0.0, 0.1901, 0.0, 0.8182, 0.0, 0.8264, 0.0, 0.1901, 0.0, 0.8099, 0.0, 0.8182, 0.0, 0.1983, 0.0, 0.8099, 0.0, 0.1901, 0.0, 0.1983, 0.0, 0.8017, 0.0, 0.8099, 0.0, 0.05039, 0.2011, 0.05179, 0.2019, 0.05181, 0.2019, 0.05041, 0.2011, 0.05179, 0.2019, 0.05039, 0.2011, 0.05041, 0.2011, 0.05177, 0.2019, 0.05179, 0.2019, 0.05041, 0.2011, 0.05175, 0.2019, 0.05177, 0.2019, 0.05043, 0.2011, 0.05175, 0.2019, 0.05041, 0.2011, 0.05043, 0.2011, 0.05174, 0.2019, 0.05175, 0.2019, 0.05045, 0.2019, 0.05174, 0.2019, 0.05043, 0.2011, 0.05045, 0.2019, 0.05172, 0.2019, 0.05174, 0.2019, 0.05045, 0.2019, 0.0517, 0.2019, 0.05172, 0.2019, 0.05047, 0.2019, 0.0517, 0.2019, 0.05045, 0.2019, 0.05047, 0.2019, 0.05168, 0.2019, 0.0517, 0.2019, 0.05049, 0.2019, 0.05168, 0.2019, 0.05047, 0.2019, 0.05049, 0.2019, 0.05166, 0.2019, 0.05168, 0.2019, 0.0505, 0.2019, 0.05166, 0.2019, 0.05049, 0.2019, 0.0505, 0.2019, 0.05164, 0.2019, 0.05166, 0.2019, 0.05052, 0.2019, 0.05164, 0.2019, 0.0505, 0.2019, 0.05052, 0.2019, 0.05162, 0.2019, 0.05164, 0.2019, 0.05054, 0.2019, 0.05162, 0.2019, 0.05052, 0.2019, 0.05056, 0.2019, 0.05162, 0.2019, 0.05054, 0.2019, 0.05056, 0.2019, 0.0516, 0.2019, 0.05162, 0.2019, 0.05058, 0.2019, 0.0516, 0.2019, 0.05056, 0.2019, 0.0506, 0.2019, 0.0516, 0.2019, 0.05058, 0.2019, 0.0506, 0.2019, 0.05158, 0.2019, 0.0516, 0.2019, 0.05062, 0.2019, 0.05158, 0.2019, 0.0506, 0.2019, 0.05111, 0.2019, 0.05107, 0.2019, 0.05109, 0.2019, 0.05062, 0.2019, 0.05156, 0.2019, 0.05158, 0.2019, 0.05064, 0.2019, 0.05156, 0.2019, 0.05062, 0.2019, 0.05111, 0.2019, 0.05105, 0.2019, 0.05107, 0.2019, 0.314, 0.0, 0.6942, 0.0, 0.3058, 0.0, 0.314, 0.0, 0.686, 0.0, 0.6942, 0.0, 0.05111, 0.2019, 0.05103, 0.2019, 0.05105, 0.2019, 0.3223, 0.0, 0.686, 0.0, 0.314, 0.0, 0.05111, 0.2019, 0.05101, 0.2019, 0.05103, 0.2019, 0.0507, 0.2019, 0.05154, 0.2019, 0.05068, 0.2019, 0.3388, 0.0, 0.686, 0.0, 0.3306, 0.0, 0.3388, 0.0, 0.6777, 0.0, 0.686, 0.0, 0.5041, 0.0, 0.4545, 0.0, 0.4628, 0.0, 0.3471, 0.0, 0.6777, 0.0, 0.3388, 0.0, 0.5041, 0.0, 0.4463, 0.0, 0.4545, 0.0, 0.6805, 0.2269, 0.6992, 0.2269, 0.68, 0.2269, 0.05111, 0.2019, 0.05095, 0.2019, 0.05097, 0.2019, 0.05076, 0.2019, 0.0515, 0.2019, 0.05152, 0.2019, 0.05078, 0.2019, 0.0515, 0.2019, 0.05076, 0.2019, 0.5041, 0.0, 0.4298, 0.0, 0.438, 0.0, 0.3719, 0.0, 0.6694, 0.0, 0.3636, 0.0, 0.5041, 0.0, 0.4215, 0.0, 0.4298, 0.0, 0.3802, 0.0, 0.6694, 0.0, 0.3719, 0.0, 0.05111, 0.2019, 0.0509, 0.2019, 0.05091, 0.2019, 0.3884, 0.6533, 0.6694, 0.6533, 0.3802, 0.6533, 0.05111, 0.2019, 0.05088, 0.2019, 0.0509, 0.2019, 0.05084, 0.2019, 0.05148, 0.2019, 0.0515, 0.2019, 0.3967, 0.0, 0.6612, 0.0, 0.3884, 0.0, 0.5041, 0.0, 0.3967, 0.0, 0.405, 0.0, 0.5041, 0.0, 0.6612, 0.0, 0.3967, 0.0, 0.05111, 0.2019, 0.05146, 0.2019, 0.05148, 0.2019, 0.05349, 0.2054, 0.05382, 0.2054, 0.05347, 0.2054, 0.05351, 0.2054, 0.05382, 0.2054, 0.05349, 0.2054, 0.05351, 0.2054, 0.0538, 0.2054, 0.05382, 0.2054, 0.5289, 0.0, 0.6446, 0.0, 0.5207, 0.0, 0.5289, 0.0, 0.6364, 0.0, 0.6446, 0.0, 0.5372, 0.0, 0.6364, 0.0, 0.5289, 0.0, 0.7493, 0.3136, 0.7546, 0.3136, 0.7488, 0.3136, 0.05357, 0.2054, 0.05376, 0.2054, 0.05378, 0.2054, 0.04558, 0.2193, 0.04862, 0.2193, 0.04525, 0.2193, 0.562, 0.6533, 0.6281, 0.6533, 0.5537, 0.6533, 0.7503, 0.3136, 0.7536, 0.3136, 0.7541, 0.3136, 0.7507, 0.3136, 0.7536, 0.3136, 0.7503, 0.3136, 0.0466, 0.2193, 0.04828, 0.2193, 0.04626, 0.2193, 0.0466, 0.2193, 0.04795, 0.2193, 0.04828, 0.2193, 0.5868, 0.0, 0.6116, 0.0, 0.5785, 0.0, 0.595, 0.0, 0.6116, 0.0, 0.5868, 0.0, 0.595, 0.6533, 0.6033, 0.6533, 0.6116, 0.6533])
me_text.materials.append(mat_material_002)
me_text.use_remesh_fix_poles = True
me_text.use_remesh_preserve_attributes = False
me_text.update()

# ---- objects
ob_light = bpy.data.objects.new('Light', light_light)
ob_camera = bpy.data.objects.new('Camera', cam_camera)
ob_cube = bpy.data.objects.new('Cube', me_cube)
ob_text = bpy.data.objects.new('Text', me_text)

# ---- transforms, parenting, visibility, modifiers, constraints
ob_light.location = (4.076, 1.005, 5.904)
ob_light.rotation_euler = (0.6503, 0.05522, 1.866)
ob_light.lock_rotations_4d = False
ob_light.empty_display_type = 'ARROWS'
ob_light.color = (0.0, 0.0, 0.0, 0.0)
ob_light.lineart.crease_threshold = 0.0
ob_camera.location = (7.359, -6.926, 4.958)
ob_camera.rotation_euler = (1.109, 0.0, 0.8149)
ob_camera.lock_rotations_4d = False
ob_camera.empty_display_type = 'ARROWS'
ob_camera.color = (0.0, 0.0, 0.0, 0.0)
ob_camera.display_type = 'WIRE'
ob_camera.lineart.crease_threshold = 0.0
ob_cube.location = (0.0, 0.0, 0.0)
ob_cube.scale = (1.0, 2.048, 0.423)
ob_cube.lock_rotations_4d = False
ob_cube.empty_display_type = 'ARROWS'
ob_cube.lineart.crease_threshold = 0.0
_m = ob_cube.modifiers.new('Mirror', 'MIRROR')
_m.use_axis = (False, True, False)
_m.use_clip = True
ob_text.parent = ob_cube
ob_text.matrix_parent_inverse = Matrix(((1.0, -0.0, 0.0, -1.34), (-0.0, 1.0, -0.0, 0.0), (0.0, -0.0, 1.0, -0.4761), (-0.0, 0.0, -0.0, 1.0)))
ob_text.location = (1.393, -1.666, 0.07773)
ob_text.rotation_euler = (1.571, -0.0, 1.571)
ob_text.scale = (0.4854, 0.4854, 5.772)
_m = ob_text.modifiers.new('Solidify', 'SOLIDIFY')

# ---- collection membership
col_collection.objects.link(ob_light)
col_collection.objects.link(ob_camera)
col_collection.objects.link(ob_cube)
col_collection.objects.link(ob_text)

# ---- scene / render settings (as saved in the file)
scene.camera = ob_camera
scene.frame_start = 1; scene.frame_end = 250; scene.frame_set(1)
scene.render.engine = 'BLENDER_EEVEE_NEXT'
scene.cycles.use_denoising = False
scene.cycles.samples = 128
scene.cycles.sampling_pattern = 'TABULATED_SOBOL'
scene.cycles.use_adaptive_sampling = False
scene.cycles.use_light_tree = False
scene.view_settings.view_transform = 'Filmic'
bpy.context.view_layer.update()

